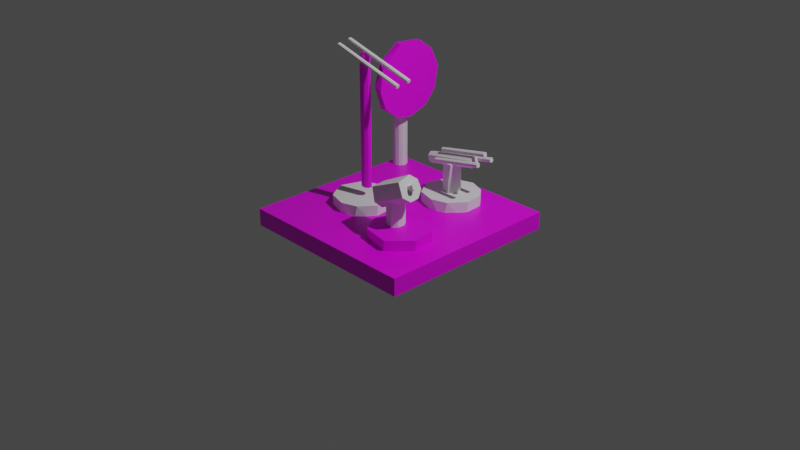 # Source: Firearms.blend  (saved by Blender 2.93.21; exported with 4.5.12 LTS)
import bpy
from mathutils import Matrix  # noqa: F401  (used for matrix-valued properties, if any)

bpy.ops.wm.read_factory_settings(use_empty=True)
scene = bpy.context.scene
scene.name = 'Scene'

# ---- collections
col_collection = bpy.data.collections.new('Collection'); scene.collection.children.link(col_collection)

# ---- images (referenced by path relative to the original .blend; pixels are not part of the script)
import os
ASSET_DIR = os.environ.get("B2B_ASSET_DIR", "")  # directory of the original .blend (textures are referenced by path, not embedded)
HERE = os.path.dirname(os.path.abspath(__file__))  # packed textures are extracted next to this script under _unpacked/

def load_image(name, relpath, width, height, colorspace="sRGB"):
    """Load a texture the original file referenced (path relative to the .blend, or extracted next to this script)."""
    p = next((c for c in (os.path.join(HERE, relpath), os.path.join(ASSET_DIR, relpath)) if relpath and os.path.exists(c)), "")
    if p:
        img = bpy.data.images.load(p, check_existing=True)
        img.name = name
    else:  # same state as the original file: an image datablock whose file is absent (Cycles renders it pink)
        img = bpy.data.images.new(name, width, height)
        img.source = "FILE"
        img.filepath = "//" + (relpath or name)
    img.colorspace_settings.name = colorspace
    return img
img_material_base_color = load_image('Material Base Color', 'FirearmsFirePlatform.png', 1024, 1024, 'sRGB')
img_material_001_base_color = load_image('Material.001 Base Color', 'FirearmsMiniPlatform.png', 1024, 1024, 'sRGB')
img_material_004_base_color = load_image('Material.004 Base Color', 'FirearmsFireAim.png', 1024, 1024, 'sRGB')
img_material_002_base_color = load_image('Material.002 Base Color', 'FirearmsFireLong.png', 1024, 1024, 'sRGB')
img_material_003_base_color = load_image('Material.003 Base Color', 'FirearmsFire.png', 1024, 1024, 'sRGB')

# ---- materials (node trees are filled in below, after node groups)
mat_material = bpy.data.materials.new('Material')
mat_material.alpha_threshold = 0.0
mat_material.use_transparent_shadow = False
mat_material.line_color = (0.0, 0.0, 0.0, 1.0)
mat_material_001 = bpy.data.materials.new('Material.001')
mat_material_001.use_transparent_shadow = False
mat_material_004 = bpy.data.materials.new('Material.004')
mat_material_004.use_transparent_shadow = False
mat_material_002 = bpy.data.materials.new('Material.002')
mat_material_002.use_transparent_shadow = False
mat_material_003 = bpy.data.materials.new('Material.003')
mat_material_003.use_transparent_shadow = False

# ---- material node trees
mat_material.use_nodes = True; mat_material.node_tree.nodes.clear()
_N = mat_material.node_tree.nodes; _L = mat_material.node_tree.links
n0 = _N.new('ShaderNodeOutputMaterial'); n0.name = 'Material Output'; n0.location = (300, 300)
n1 = _N.new('ShaderNodeBsdfPrincipled'); n1.name = 'Principled BSDF'; n1.location = (10, 300)
n1.distribution = 'GGX'
n1.subsurface_method = 'BURLEY'
n1.inputs[2].default_value = 0.4
n1.inputs[3].default_value = 1.45
n1.inputs[27].default_value = (0.0, 0.0, 0.0, 1.0)
n1.inputs[28].default_value = 1.0
n2 = _N.new('ShaderNodeTexImage'); n2.name = 'Изображение-текстура'; n2.location = (-280, 275)
n2.image = img_material_base_color
_L.new(n1.outputs[0], n0.inputs[0])
_L.new(n2.outputs[0], n1.inputs[0])
n0.is_active_output = True
mat_material_001.use_nodes = True; mat_material_001.node_tree.nodes.clear()
_N = mat_material_001.node_tree.nodes; _L = mat_material_001.node_tree.links
n0 = _N.new('ShaderNodeBsdfPrincipled'); n0.name = 'Principled BSDF'; n0.location = (10, 300)
n0.distribution = 'GGX'
n0.subsurface_method = 'BURLEY'
n0.inputs[3].default_value = 1.45
n0.inputs[27].default_value = (0.0, 0.0, 0.0, 1.0)
n0.inputs[28].default_value = 1.0
n1 = _N.new('ShaderNodeOutputMaterial'); n1.name = 'Material Output'; n1.location = (300, 300)
n2 = _N.new('ShaderNodeTexImage'); n2.name = 'Изображение-текстура'; n2.location = (-280, 275)
n2.image = img_material_001_base_color
_L.new(n0.outputs[0], n1.inputs[0])
_L.new(n2.outputs[0], n0.inputs[0])
n1.is_active_output = True
mat_material_004.use_nodes = True; mat_material_004.node_tree.nodes.clear()
_N = mat_material_004.node_tree.nodes; _L = mat_material_004.node_tree.links
n0 = _N.new('ShaderNodeBsdfPrincipled'); n0.name = 'Principled BSDF'; n0.location = (10, 300)
n0.distribution = 'GGX'
n0.subsurface_method = 'BURLEY'
n0.inputs[3].default_value = 1.45
n0.inputs[27].default_value = (0.0, 0.0, 0.0, 1.0)
n0.inputs[28].default_value = 1.0
n1 = _N.new('ShaderNodeOutputMaterial'); n1.name = 'Material Output'; n1.location = (300, 300)
n2 = _N.new('ShaderNodeTexImage'); n2.name = 'Изображение-текстура'; n2.location = (-280, 275)
n2.image = img_material_004_base_color
_L.new(n0.outputs[0], n1.inputs[0])
_L.new(n2.outputs[0], n0.inputs[0])
n1.is_active_output = True
mat_material_002.use_nodes = True; mat_material_002.node_tree.nodes.clear()
_N = mat_material_002.node_tree.nodes; _L = mat_material_002.node_tree.links
n0 = _N.new('ShaderNodeBsdfPrincipled'); n0.name = 'Principled BSDF'; n0.location = (10, 300)
n0.distribution = 'GGX'
n0.subsurface_method = 'BURLEY'
n0.inputs[3].default_value = 1.45
n0.inputs[27].default_value = (0.0, 0.0, 0.0, 1.0)
n0.inputs[28].default_value = 1.0
n1 = _N.new('ShaderNodeOutputMaterial'); n1.name = 'Material Output'; n1.location = (300, 300)
n2 = _N.new('ShaderNodeTexImage'); n2.name = 'Изображение-текстура'; n2.location = (-280, 275)
n2.image = img_material_002_base_color
_L.new(n0.outputs[0], n1.inputs[0])
_L.new(n2.outputs[0], n0.inputs[0])
n1.is_active_output = True
mat_material_003.use_nodes = True; mat_material_003.node_tree.nodes.clear()
_N = mat_material_003.node_tree.nodes; _L = mat_material_003.node_tree.links
n0 = _N.new('ShaderNodeBsdfPrincipled'); n0.name = 'Principled BSDF'; n0.location = (10, 300)
n0.distribution = 'GGX'
n0.subsurface_method = 'BURLEY'
n0.inputs[3].default_value = 1.45
n0.inputs[27].default_value = (0.0, 0.0, 0.0, 1.0)
n0.inputs[28].default_value = 1.0
n1 = _N.new('ShaderNodeOutputMaterial'); n1.name = 'Material Output'; n1.location = (300, 300)
n2 = _N.new('ShaderNodeTexImage'); n2.name = 'Изображение-текстура'; n2.location = (-280, 275)
n2.image = img_material_003_base_color
_L.new(n0.outputs[0], n1.inputs[0])
_L.new(n2.outputs[0], n0.inputs[0])
n1.is_active_output = True

# ---- world
world_world = bpy.data.worlds.new('World'); scene.world = world_world
world_world.use_nodes = True; world_world.node_tree.nodes.clear()
_N = world_world.node_tree.nodes; _L = world_world.node_tree.links
n0 = _N.new('ShaderNodeOutputWorld'); n0.name = 'World Output'; n0.location = (300, 300)
n1 = _N.new('ShaderNodeBackground'); n1.name = 'Background'; n1.location = (10, 300)
n1.inputs[0].default_value = (0.05088, 0.05088, 0.05088, 1.0)
_L.new(n1.outputs[0], n0.inputs[0])
n0.is_active_output = True
world_world.color = (0.05088, 0.05088, 0.05088)
world_world.use_sun_shadow = False
world_world.sun_shadow_jitter_overblur = 0.0

# ---- cameras
cam_camera = bpy.data.cameras.new('Camera')
cam_camera.clip_end = 100.0
cam_camera.ortho_scale = 7.314

# ---- lights
light_light = bpy.data.lights.new('Light', 'POINT')
light_light.transmission_factor = 0.0
light_light.energy = 1000.0
light_light.shadow_soft_size = 0.1
light_light.shadow_maximum_resolution = 0.006
light_light.use_absolute_resolution = True

# ---- meshes
me_cube = bpy.data.meshes.new('Cube')
me_cube.from_pydata([(1.0, 1.0, 1.0), (1.0, 1.0, -1.0), (1.0, -1.0, 1.0), (1.0, -1.0, -1.0), (-1.0, 1.0, 1.0), (-1.0, 1.0, -1.0), (-1.0, -1.0, 1.0), (-1.0, -1.0, -1.0)], [], [(0, 4, 6, 2), (3, 2, 6, 7), (7, 6, 4, 5), (5, 1, 3, 7), (1, 0, 2, 3), (5, 4, 0, 1)])
_uv = me_cube.uv_layers.new(name='UVMap')
_uv.uv.foreach_set('vector', [0.625, 0.5, 0.875, 0.5, 0.875, 0.75, 0.625, 0.75, 0.375, 0.75, 0.625, 0.75, 0.625, 1.0, 0.375, 1.0, 0.375, 0.0, 0.625, 0.0, 0.625, 0.25, 0.375, 0.25, 0.125, 0.5, 0.375, 0.5, 0.375, 0.75, 0.125, 0.75, 0.375, 0.5, 0.625, 0.5, 0.625, 0.75, 0.375, 0.75, 0.375, 0.25, 0.625, 0.25, 0.625, 0.5, 0.375, 0.5])
me_cube.materials.append(mat_material)
me_cube.use_remesh_preserve_volume = False
me_cube.use_remesh_preserve_attributes = False
me_cube.use_mirror_vertex_groups = False
me_cube.update()
me_x = bpy.data.meshes.new('Цилиндр')
me_x.from_pydata([(-0.07156, 1.021, 1.0), (0.7112, 0.755, -1.0), (0.755, 0.7112, 1.0), (1.012, 0.02518, -1.0), (1.015, -0.1289, 1.0), (0.755, -0.7112, -1.0), (0.6265, -0.8089, 1.0), (-0.337, -0.999, 1.0), (-0.2748, -1.018, -1.0), (-0.9871, -0.2693, 1.0), (-0.9703, -0.3245, -1.0), (-0.8793, 0.5502, -1.0), (-0.8448, 0.6018, 1.0), (-0.1289, 1.015, -1.0)], [], [(4, 5, 3), (3, 1, 2, 4), (8, 5, 6, 7), (4, 6, 5), (10, 8, 7, 9), (11, 10, 9, 12), (13, 11, 12, 0), (4, 2, 0, 12, 9, 7, 6), (1, 13, 0, 2), (13, 1, 3, 5, 8, 10, 11)])
_uv = me_x.uv_layers.new(name='UVКарта')
_uv.uv.foreach_set('vector', [0.7298, 1.0, 0.6296, 0.5, 0.7539, 0.5, 0.7539, 0.5, 0.8795, 0.5, 0.8698, 1.0, 0.7298, 1.0, 0.4574, 0.5, 0.6296, 0.5, 0.6048, 1.0, 0.448, 1.0, 0.7298, 1.0, 0.6048, 1.0, 0.6296, 0.5, 0.3014, 0.5, 0.4574, 0.5, 0.448, 1.0, 0.2923, 1.0, 0.1613, 0.5, 0.3014, 0.5, 0.2923, 1.0, 0.1516, 1.0, 0.02622, 0.5, 0.1613, 0.5, 0.1516, 1.0, 0.02081, 1.0, 0.4824, 0.2203, 0.4184, 0.4076, 0.2337, 0.4837, 0.06178, 0.3839, 0.02392, 0.1885, 0.1772, 0.03538, 0.3934, 0.06468, 0.8795, 0.5, 0.9872, 0.5, 0.9816, 1.0, 0.8698, 1.0, 0.7203, 0.4824, 0.9087, 0.418, 0.9871, 0.2558, 0.918, 0.09152, 0.69, 0.031, 0.5278, 0.1756, 0.554, 0.372])
me_x.materials.append(mat_material_001)
me_x.use_remesh_fix_poles = True
me_x.use_remesh_preserve_attributes = False
me_x.update()
me_001 = bpy.data.meshes.new('Цилиндр.001')
me_001.from_pydata([(-0.07156, 1.021, 1.0), (0.7112, 0.755, -1.0), (0.755, 0.7112, 1.0), (1.012, 0.02518, -1.0), (1.015, -0.1289, 1.0), (0.8939, -0.4578, -1.0), (0.5831, -0.8273, -1.0), (0.6265, -0.8089, 1.0), (0.116, -0.9976, -1.0), (-0.02518, -1.012, 1.0), (-0.5831, -0.8273, 1.0), (-0.4567, -0.9156, -1.0), (-0.9871, -0.2693, 1.0), (-0.9703, -0.3245, -1.0), (-0.8793, 0.5502, -1.0), (-0.8448, 0.6018, 1.0), (-0.1289, 1.015, -1.0)], [], [(4, 5, 3), (7, 6, 5), (9, 11, 8), (1, 16, 0, 2), (3, 1, 2, 4), (8, 6, 7, 9), (4, 7, 5), (13, 11, 10, 12), (9, 10, 11), (14, 13, 12, 15), (16, 14, 15, 0), (4, 2, 0, 15, 12, 10, 9, 7), (16, 1, 3, 5, 6, 8, 11, 13, 14)])
_uv = me_001.uv_layers.new(name='UVКарта')
_uv.uv.foreach_set('vector', [0.7298, 1.0, 0.6747, 0.5, 0.7539, 0.5, 0.6048, 1.0, 0.5978, 0.5, 0.6747, 0.5, 0.4959, 1.0, 0.4264, 0.5, 0.5184, 0.5, 0.8795, 0.5, 0.9872, 0.5, 0.9816, 1.0, 0.8698, 1.0, 0.7539, 0.5, 0.8795, 0.5, 0.8698, 1.0, 0.7298, 1.0, 0.5184, 0.5, 0.5978, 0.5, 0.6048, 1.0, 0.4959, 1.0, 0.7298, 1.0, 0.6048, 1.0, 0.6747, 0.5, 0.3014, 0.5, 0.4264, 0.5, 0.4022, 1.0, 0.2923, 1.0, 0.4959, 1.0, 0.4022, 1.0, 0.4264, 0.5, 0.1613, 0.5, 0.3014, 0.5, 0.2923, 1.0, 0.1516, 1.0, 0.02622, 0.5, 0.1613, 0.5, 0.1516, 1.0, 0.02081, 1.0, 0.4824, 0.2203, 0.4184, 0.4076, 0.2337, 0.4837, 0.06178, 0.3839, 0.02392, 0.1885, 0.1134, 0.05657, 0.2439, 0.01327, 0.3934, 0.06468, 0.7203, 0.4824, 0.9087, 0.418, 0.9871, 0.2558, 0.9626, 0.1411, 0.8866, 0.05657, 0.7776, 0.01272, 0.6455, 0.04027, 0.5278, 0.1756, 0.554, 0.372])
me_001.use_remesh_fix_poles = True
me_001.use_remesh_preserve_attributes = False
me_001.update()
me_002 = bpy.data.meshes.new('Цилиндр.002')
me_002.from_pydata([(-0.07156, 1.021, 1.0), (0.7112, 0.755, -1.0), (0.755, 0.7112, 1.0), (1.012, 0.02518, -1.0), (1.015, -0.1289, 1.0), (0.8939, -0.4578, -1.0), (0.5831, -0.8273, -1.0), (0.6265, -0.8089, 1.0), (0.116, -0.9976, -1.0), (-0.02518, -1.012, 1.0), (-0.5831, -0.8273, 1.0), (-0.4567, -0.9156, -1.0), (-0.9871, -0.2693, 1.0), (-0.9703, -0.3245, -1.0), (-0.9444, 0.364, -1.0), (-0.9252, 0.4105, 1.0), (-0.6507, 0.7651, -1.0), (-0.6234, 0.7874, 1.0), (-0.1289, 1.015, -1.0)], [], [(1, 18, 0, 2), (4, 5, 3), (7, 6, 5), (9, 11, 8), (3, 1, 2, 4), (8, 6, 7, 9), (4, 7, 5), (13, 11, 10, 12), (9, 10, 11), (14, 13, 12, 15), (16, 14, 15, 17), (18, 16, 17, 0), (18, 1, 3, 5, 6, 8, 11, 13, 14, 16), (2, 0, 17, 15, 12, 10, 9, 7, 4)])
_uv = me_002.uv_layers.new(name='UVКарта')
_uv.uv.foreach_set('vector', [0.8795, 0.5, 0.9872, 0.5, 0.9816, 1.0, 0.8698, 1.0, 0.7298, 1.0, 0.6747, 0.5, 0.7539, 0.5, 0.6048, 1.0, 0.5978, 0.5, 0.6747, 0.5, 0.4959, 1.0, 0.4264, 0.5, 0.5184, 0.5, 0.7539, 0.5, 0.8795, 0.5, 0.8698, 1.0, 0.7298, 1.0, 0.5184, 0.5, 0.5978, 0.5, 0.6048, 1.0, 0.4959, 1.0, 0.7298, 1.0, 0.6048, 1.0, 0.6747, 0.5, 0.3014, 0.5, 0.4264, 0.5, 0.4022, 1.0, 0.2923, 1.0, 0.4959, 1.0, 0.4022, 1.0, 0.4264, 0.5, 0.1914, 0.5, 0.3014, 0.5, 0.2923, 1.0, 0.1834, 1.0, 0.1122, 0.5, 0.1914, 0.5, 0.1834, 1.0, 0.1066, 1.0, 0.02622, 0.5, 0.1122, 0.5, 0.1066, 1.0, 0.02081, 1.0, 0.7203, 0.4824, 0.9087, 0.418, 0.9871, 0.2558, 0.9626, 0.1411, 0.8866, 0.05657, 0.7776, 0.01272, 0.6455, 0.04027, 0.5278, 0.1756, 0.5287, 0.3353, 0.5952, 0.4319, 0.4184, 0.4076, 0.2337, 0.4837, 0.1017, 0.4373, 0.03364, 0.3463, 0.02392, 0.1885, 0.1134, 0.05657, 0.2439, 0.01327, 0.3934, 0.06468, 0.4824, 0.2203])
me_002.use_remesh_fix_poles = True
me_002.use_remesh_preserve_attributes = False
me_002.update()
me_003 = bpy.data.meshes.new('Цилиндр.003')
me_003.from_pydata([(-0.07156, 1.021, 1.0), (0.7112, 0.755, -1.0), (0.755, 0.7112, 1.0), (1.012, 0.02518, -1.0), (1.015, -0.1289, 1.0), (0.8939, -0.4578, -1.0), (0.5831, -0.8273, -1.0), (0.6265, -0.8089, 1.0), (0.116, -0.9976, -1.0), (-0.02518, -1.012, 1.0), (-0.5831, -0.8273, 1.0), (-0.4567, -0.9156, -1.0), (-0.9871, -0.2693, 1.0), (-0.9703, -0.3245, -1.0), (-0.8793, 0.5502, -1.0), (-0.8448, 0.6018, 1.0), (-0.1289, 1.015, -1.0)], [], [(4, 5, 3), (7, 6, 5), (9, 11, 8), (1, 16, 0, 2), (3, 1, 2, 4), (8, 6, 7, 9), (4, 7, 5), (13, 11, 10, 12), (9, 10, 11), (14, 13, 12, 15), (16, 14, 15, 0), (4, 2, 0, 15, 12, 10, 9, 7), (16, 1, 3, 5, 6, 8, 11, 13, 14)])
_uv = me_003.uv_layers.new(name='UVКарта')
_uv.uv.foreach_set('vector', [0.7298, 1.0, 0.6747, 0.5, 0.7539, 0.5, 0.6048, 1.0, 0.5978, 0.5, 0.6747, 0.5, 0.4959, 1.0, 0.4264, 0.5, 0.5184, 0.5, 0.8795, 0.5, 0.9872, 0.5, 0.9816, 1.0, 0.8698, 1.0, 0.7539, 0.5, 0.8795, 0.5, 0.8698, 1.0, 0.7298, 1.0, 0.5184, 0.5, 0.5978, 0.5, 0.6048, 1.0, 0.4959, 1.0, 0.7298, 1.0, 0.6048, 1.0, 0.6747, 0.5, 0.3014, 0.5, 0.4264, 0.5, 0.4022, 1.0, 0.2923, 1.0, 0.4959, 1.0, 0.4022, 1.0, 0.4264, 0.5, 0.1613, 0.5, 0.3014, 0.5, 0.2923, 1.0, 0.1516, 1.0, 0.02622, 0.5, 0.1613, 0.5, 0.1516, 1.0, 0.02081, 1.0, 0.4824, 0.2203, 0.4184, 0.4076, 0.2337, 0.4837, 0.06178, 0.3839, 0.02392, 0.1885, 0.1134, 0.05657, 0.2439, 0.01327, 0.3934, 0.06468, 0.7203, 0.4824, 0.9087, 0.418, 0.9871, 0.2558, 0.9626, 0.1411, 0.8866, 0.05657, 0.7776, 0.01272, 0.6455, 0.04027, 0.5278, 0.1756, 0.554, 0.372])
me_003.use_remesh_fix_poles = True
me_003.use_remesh_preserve_attributes = False
me_003.update()
me_004 = bpy.data.meshes.new('Цилиндр.004')
me_004.from_pydata([(-0.07156, 1.021, 1.0), (0.4578, 0.8939, -1.0), (0.8273, 0.5831, -1.0), (0.755, 0.7112, 1.0), (1.012, 0.02518, -1.0), (1.015, -0.1289, 1.0), (0.8939, -0.4578, -1.0), (0.5831, -0.8273, -1.0), (0.6265, -0.8089, 1.0), (0.116, -0.9976, -1.0), (-0.02518, -1.012, 1.0), (-0.5831, -0.8273, 1.0), (-0.4567, -0.9156, -1.0), (-0.9871, -0.2693, 1.0), (-0.9703, -0.3245, -1.0), (-0.9444, 0.364, -1.0), (-0.9252, 0.4105, 1.0), (-0.6507, 0.7651, -1.0), (-0.6234, 0.7874, 1.0), (-0.1289, 1.015, -1.0)], [], [(3, 2, 1), (5, 6, 4), (8, 7, 6), (10, 12, 9), (4, 2, 3, 5), (1, 19, 0, 3), (9, 7, 8, 10), (5, 8, 6), (14, 12, 11, 13), (10, 11, 12), (15, 14, 13, 16), (17, 15, 16, 18), (19, 17, 18, 0), (19, 1, 2, 4, 6, 7, 9, 12, 14, 15, 17), (3, 0, 18, 16, 13, 11, 10, 8, 5)])
_uv = me_004.uv_layers.new(name='UVКарта')
_uv.uv.foreach_set('vector', [0.8698, 1.0, 0.8477, 0.5, 0.9247, 0.5, 0.7298, 1.0, 0.6747, 0.5, 0.7539, 0.5, 0.6048, 1.0, 0.5978, 0.5, 0.6747, 0.5, 0.4959, 1.0, 0.4264, 0.5, 0.5184, 0.5, 0.7539, 0.5, 0.8477, 0.5, 0.8698, 1.0, 0.7298, 1.0, 0.9247, 0.5, 0.9872, 0.5, 0.9816, 1.0, 0.8698, 1.0, 0.5184, 0.5, 0.5978, 0.5, 0.6048, 1.0, 0.4959, 1.0, 0.7298, 1.0, 0.6048, 1.0, 0.6747, 0.5, 0.3014, 0.5, 0.4264, 0.5, 0.4022, 1.0, 0.2923, 1.0, 0.4959, 1.0, 0.4022, 1.0, 0.4264, 0.5, 0.1914, 0.5, 0.3014, 0.5, 0.2923, 1.0, 0.1834, 1.0, 0.1122, 0.5, 0.1914, 0.5, 0.1834, 1.0, 0.1066, 1.0, 0.02622, 0.5, 0.1122, 0.5, 0.1066, 1.0, 0.02081, 1.0, 0.7203, 0.4824, 0.8589, 0.4626, 0.9439, 0.3866, 0.9871, 0.2558, 0.9626, 0.1411, 0.8866, 0.05657, 0.7776, 0.01272, 0.6455, 0.04027, 0.5278, 0.1756, 0.5287, 0.3353, 0.5952, 0.4319, 0.4184, 0.4076, 0.2337, 0.4837, 0.1017, 0.4373, 0.03364, 0.3463, 0.02392, 0.1885, 0.1134, 0.05657, 0.2439, 0.01327, 0.3934, 0.06468, 0.4824, 0.2203])
me_004.materials.append(mat_material_004)
me_004.use_remesh_fix_poles = True
me_004.use_remesh_preserve_attributes = False
me_004.update()
me_005 = bpy.data.meshes.new('Цилиндр.005')
me_005.from_pydata([(0.0, 1.0, -1.0), (0.0, 1.0, 1.0), (0.1951, 0.9808, -1.0), (0.1951, 0.9808, 1.0), (0.3827, 0.9239, -1.0), (0.3827, 0.9239, 1.0), (0.5556, 0.8315, -1.0), (0.5556, 0.8315, 1.0), (0.7071, 0.7071, -1.0), (0.7071, 0.7071, 1.0), (0.8315, 0.5556, -1.0), (0.8315, 0.5556, 1.0), (0.9239, 0.3827, -1.0), (0.9239, 0.3827, 1.0), (0.9808, 0.1951, -1.0), (0.9808, 0.1951, 1.0), (1.0, -4.371e-08, -1.0), (1.0, -4.371e-08, 1.0), (0.9808, -0.1951, -1.0), (0.9808, -0.1951, 1.0), (0.9239, -0.3827, -1.0), (0.9239, -0.3827, 1.0), (0.8315, -0.5556, -1.0), (0.8315, -0.5556, 1.0), (0.7071, -0.7071, -1.0), (0.7071, -0.7071, 1.0), (0.5556, -0.8315, -1.0), (0.5556, -0.8315, 1.0), (0.3827, -0.9239, -1.0), (0.3827, -0.9239, 1.0), (0.1951, -0.9808, -1.0), (0.1951, -0.9808, 1.0), (-8.742e-08, -1.0, -1.0), (-8.742e-08, -1.0, 1.0), (-0.1951, -0.9808, -1.0), (-0.1951, -0.9808, 1.0), (-0.3827, -0.9239, -1.0), (-0.3827, -0.9239, 1.0), (-0.5556, -0.8315, -1.0), (-0.5556, -0.8315, 1.0), (-0.7071, -0.7071, -1.0), (-0.7071, -0.7071, 1.0), (-0.8315, -0.5556, -1.0), (-0.8315, -0.5556, 1.0), (-0.9239, -0.3827, -1.0), (-0.9239, -0.3827, 1.0), (-0.9808, -0.1951, -1.0), (-0.9808, -0.1951, 1.0), (-1.0, 1.192e-08, -1.0), (-1.0, 1.192e-08, 1.0), (-0.9808, 0.1951, -1.0), (-0.9808, 0.1951, 1.0), (-0.9239, 0.3827, -1.0), (-0.9239, 0.3827, 1.0), (-0.8315, 0.5556, -1.0), (-0.8315, 0.5556, 1.0), (-0.7071, 0.7071, -1.0), (-0.7071, 0.7071, 1.0), (-0.5556, 0.8315, -1.0), (-0.5556, 0.8315, 1.0), (-0.3827, 0.9239, -1.0), (-0.3827, 0.9239, 1.0), (-0.1951, 0.9808, -1.0), (-0.1951, 0.9808, 1.0)], [], [(0, 1, 3, 2), (2, 3, 5, 4), (4, 5, 7, 6), (6, 7, 9, 8), (8, 9, 11, 10), (10, 11, 13, 12), (12, 13, 15, 14), (14, 15, 17, 16), (16, 17, 19, 18), (18, 19, 21, 20), (20, 21, 23, 22), (22, 23, 25, 24), (24, 25, 27, 26), (26, 27, 29, 28), (28, 29, 31, 30), (30, 31, 33, 32), (32, 33, 35, 34), (34, 35, 37, 36), (36, 37, 39, 38), (38, 39, 41, 40), (40, 41, 43, 42), (42, 43, 45, 44), (44, 45, 47, 46), (46, 47, 49, 48), (48, 49, 51, 50), (50, 51, 53, 52), (52, 53, 55, 54), (54, 55, 57, 56), (56, 57, 59, 58), (58, 59, 61, 60), (3, 1, 63, 61, 59, 57, 55, 53, 51, 49, 47, 45, 43, 41, 39, 37, 35, 33, 31, 29, 27, 25, 23, 21, 19, 17, 15, 13, 11, 9, 7, 5), (60, 61, 63, 62), (62, 63, 1, 0), (0, 2, 4, 6, 8, 10, 12, 14, 16, 18, 20, 22, 24, 26, 28, 30, 32, 34, 36, 38, 40, 42, 44, 46, 48, 50, 52, 54, 56, 58, 60, 62)])
_uv = me_005.uv_layers.new(name='UVКарта')
_uv.uv.foreach_set('vector', [1.0, 0.5, 1.0, 1.0, 0.9688, 1.0, 0.9688, 0.5, 0.9688, 0.5, 0.9688, 1.0, 0.9375, 1.0, 0.9375, 0.5, 0.9375, 0.5, 0.9375, 1.0, 0.9062, 1.0, 0.9062, 0.5, 0.9062, 0.5, 0.9062, 1.0, 0.875, 1.0, 0.875, 0.5, 0.875, 0.5, 0.875, 1.0, 0.8438, 1.0, 0.8438, 0.5, 0.8438, 0.5, 0.8438, 1.0, 0.8125, 1.0, 0.8125, 0.5, 0.8125, 0.5, 0.8125, 1.0, 0.7812, 1.0, 0.7812, 0.5, 0.7812, 0.5, 0.7812, 1.0, 0.75, 1.0, 0.75, 0.5, 0.75, 0.5, 0.75, 1.0, 0.7188, 1.0, 0.7188, 0.5, 0.7188, 0.5, 0.7188, 1.0, 0.6875, 1.0, 0.6875, 0.5, 0.6875, 0.5, 0.6875, 1.0, 0.6562, 1.0, 0.6562, 0.5, 0.6562, 0.5, 0.6562, 1.0, 0.625, 1.0, 0.625, 0.5, 0.625, 0.5, 0.625, 1.0, 0.5938, 1.0, 0.5938, 0.5, 0.5938, 0.5, 0.5938, 1.0, 0.5625, 1.0, 0.5625, 0.5, 0.5625, 0.5, 0.5625, 1.0, 0.5312, 1.0, 0.5312, 0.5, 0.5312, 0.5, 0.5312, 1.0, 0.5, 1.0, 0.5, 0.5, 0.5, 0.5, 0.5, 1.0, 0.4688, 1.0, 0.4688, 0.5, 0.4688, 0.5, 0.4688, 1.0, 0.4375, 1.0, 0.4375, 0.5, 0.4375, 0.5, 0.4375, 1.0, 0.4062, 1.0, 0.4062, 0.5, 0.4062, 0.5, 0.4062, 1.0, 0.375, 1.0, 0.375, 0.5, 0.375, 0.5, 0.375, 1.0, 0.3438, 1.0, 0.3438, 0.5, 0.3438, 0.5, 0.3438, 1.0, 0.3125, 1.0, 0.3125, 0.5, 0.3125, 0.5, 0.3125, 1.0, 0.2812, 1.0, 0.2812, 0.5, 0.2812, 0.5, 0.2812, 1.0, 0.25, 1.0, 0.25, 0.5, 0.25, 0.5, 0.25, 1.0, 0.2188, 1.0, 0.2188, 0.5, 0.2188, 0.5, 0.2188, 1.0, 0.1875, 1.0, 0.1875, 0.5, 0.1875, 0.5, 0.1875, 1.0, 0.1562, 1.0, 0.1562, 0.5, 0.1562, 0.5, 0.1562, 1.0, 0.125, 1.0, 0.125, 0.5, 0.125, 0.5, 0.125, 1.0, 0.09375, 1.0, 0.09375, 0.5, 0.09375, 0.5, 0.09375, 1.0, 0.0625, 1.0, 0.0625, 0.5, 0.2968, 0.4854, 0.25, 0.49, 0.2032, 0.4854, 0.1582, 0.4717, 0.1167, 0.4496, 0.08029, 0.4197, 0.05045, 0.3833, 0.02827, 0.3418, 0.01461, 0.2968, 0.01, 0.25, 0.01461, 0.2032, 0.02827, 0.1582, 0.05045, 0.1167, 0.08029, 0.08029, 0.1167, 0.05045, 0.1582, 0.02827, 0.2032, 0.01461, 0.25, 0.01, 0.2968, 0.01461, 0.3418, 0.02827, 0.3833, 0.05045, 0.4197, 0.08029, 0.4496, 0.1167, 0.4717, 0.1582, 0.4854, 0.2032, 0.49, 0.25, 0.4854, 0.2968, 0.4717, 0.3418, 0.4496, 0.3833, 0.4197, 0.4197, 0.3833, 0.4496, 0.3418, 0.4717, 0.0625, 0.5, 0.0625, 1.0, 0.03125, 1.0, 0.03125, 0.5, 0.03125, 0.5, 0.03125, 1.0, 0.0, 1.0, 0.0, 0.5, 0.75, 0.49, 0.7968, 0.4854, 0.8418, 0.4717, 0.8833, 0.4496, 0.9197, 0.4197, 0.9496, 0.3833, 0.9717, 0.3418, 0.9854, 0.2968, 0.99, 0.25, 0.9854, 0.2032, 0.9717, 0.1582, 0.9496, 0.1167, 0.9197, 0.08029, 0.8833, 0.05045, 0.8418, 0.02827, 0.7968, 0.01461, 0.75, 0.01, 0.7032, 0.01461, 0.6582, 0.02827, 0.6167, 0.05045, 0.5803, 0.08029, 0.5504, 0.1167, 0.5283, 0.1582, 0.5146, 0.2032, 0.51, 0.25, 0.5146, 0.2968, 0.5283, 0.3418, 0.5504, 0.3833, 0.5803, 0.4197, 0.6167, 0.4496, 0.6582, 0.4717, 0.7032, 0.4854])
me_005.use_remesh_fix_poles = True
me_005.use_remesh_preserve_attributes = False
me_005.update()
me_006 = bpy.data.meshes.new('Цилиндр.006')
me_006.from_pydata([(0.0, 1.0, -1.0), (0.0, 1.0, 1.0), (0.1951, 0.9808, -1.0), (0.1951, 0.9808, 1.0), (0.3827, 0.9239, -1.0), (0.3827, 0.9239, 1.0), (0.5556, 0.8315, -1.0), (0.5556, 0.8315, 1.0), (0.7071, 0.7071, -1.0), (0.7071, 0.7071, 1.0), (0.8315, 0.5556, -1.0), (0.8315, 0.5556, 1.0), (0.9239, 0.3827, -1.0), (0.9239, 0.3827, 1.0), (0.9808, 0.1951, -1.0), (0.9808, 0.1951, 1.0), (1.0, -4.371e-08, -1.0), (1.0, -4.371e-08, 1.0), (0.9808, -0.1951, -1.0), (0.9808, -0.1951, 1.0), (0.9239, -0.3827, -1.0), (0.9239, -0.3827, 1.0), (0.8315, -0.5556, -1.0), (0.8315, -0.5556, 1.0), (0.7071, -0.7071, -1.0), (0.7071, -0.7071, 1.0), (0.5556, -0.8315, -1.0), (0.5556, -0.8315, 1.0), (0.3827, -0.9239, -1.0), (0.3827, -0.9239, 1.0), (0.1951, -0.9808, -1.0), (0.1951, -0.9808, 1.0), (-8.742e-08, -1.0, -1.0), (-8.742e-08, -1.0, 1.0), (-0.1951, -0.9808, -1.0), (-0.1951, -0.9808, 1.0), (-0.3827, -0.9239, -1.0), (-0.3827, -0.9239, 1.0), (-0.5556, -0.8315, -1.0), (-0.5556, -0.8315, 1.0), (-0.7071, -0.7071, -1.0), (-0.7071, -0.7071, 1.0), (-0.8315, -0.5556, -1.0), (-0.8315, -0.5556, 1.0), (-0.9239, -0.3827, -1.0), (-0.9239, -0.3827, 1.0), (-0.9808, -0.1951, -1.0), (-0.9808, -0.1951, 1.0), (-1.0, 1.192e-08, -1.0), (-1.0, 1.192e-08, 1.0), (-0.9808, 0.1951, -1.0), (-0.9808, 0.1951, 1.0), (-0.9239, 0.3827, -1.0), (-0.9239, 0.3827, 1.0), (-0.8315, 0.5556, -1.0), (-0.8315, 0.5556, 1.0), (-0.7071, 0.7071, -1.0), (-0.7071, 0.7071, 1.0), (-0.5556, 0.8315, -1.0), (-0.5556, 0.8315, 1.0), (-0.3827, 0.9239, -1.0), (-0.3827, 0.9239, 1.0), (-0.1951, 0.9808, -1.0), (-0.1951, 0.9808, 1.0)], [], [(0, 1, 3, 2), (2, 3, 5, 4), (4, 5, 7, 6), (6, 7, 9, 8), (8, 9, 11, 10), (10, 11, 13, 12), (12, 13, 15, 14), (14, 15, 17, 16), (16, 17, 19, 18), (18, 19, 21, 20), (20, 21, 23, 22), (22, 23, 25, 24), (24, 25, 27, 26), (26, 27, 29, 28), (28, 29, 31, 30), (30, 31, 33, 32), (32, 33, 35, 34), (34, 35, 37, 36), (36, 37, 39, 38), (38, 39, 41, 40), (40, 41, 43, 42), (42, 43, 45, 44), (44, 45, 47, 46), (46, 47, 49, 48), (48, 49, 51, 50), (50, 51, 53, 52), (52, 53, 55, 54), (54, 55, 57, 56), (56, 57, 59, 58), (58, 59, 61, 60), (3, 1, 63, 61, 59, 57, 55, 53, 51, 49, 47, 45, 43, 41, 39, 37, 35, 33, 31, 29, 27, 25, 23, 21, 19, 17, 15, 13, 11, 9, 7, 5), (60, 61, 63, 62), (62, 63, 1, 0), (0, 2, 4, 6, 8, 10, 12, 14, 16, 18, 20, 22, 24, 26, 28, 30, 32, 34, 36, 38, 40, 42, 44, 46, 48, 50, 52, 54, 56, 58, 60, 62)])
_uv = me_006.uv_layers.new(name='UVКарта')
_uv.uv.foreach_set('vector', [1.0, 0.5, 1.0, 1.0, 0.9688, 1.0, 0.9688, 0.5, 0.9688, 0.5, 0.9688, 1.0, 0.9375, 1.0, 0.9375, 0.5, 0.9375, 0.5, 0.9375, 1.0, 0.9062, 1.0, 0.9062, 0.5, 0.9062, 0.5, 0.9062, 1.0, 0.875, 1.0, 0.875, 0.5, 0.875, 0.5, 0.875, 1.0, 0.8438, 1.0, 0.8438, 0.5, 0.8438, 0.5, 0.8438, 1.0, 0.8125, 1.0, 0.8125, 0.5, 0.8125, 0.5, 0.8125, 1.0, 0.7812, 1.0, 0.7812, 0.5, 0.7812, 0.5, 0.7812, 1.0, 0.75, 1.0, 0.75, 0.5, 0.75, 0.5, 0.75, 1.0, 0.7188, 1.0, 0.7188, 0.5, 0.7188, 0.5, 0.7188, 1.0, 0.6875, 1.0, 0.6875, 0.5, 0.6875, 0.5, 0.6875, 1.0, 0.6562, 1.0, 0.6562, 0.5, 0.6562, 0.5, 0.6562, 1.0, 0.625, 1.0, 0.625, 0.5, 0.625, 0.5, 0.625, 1.0, 0.5938, 1.0, 0.5938, 0.5, 0.5938, 0.5, 0.5938, 1.0, 0.5625, 1.0, 0.5625, 0.5, 0.5625, 0.5, 0.5625, 1.0, 0.5312, 1.0, 0.5312, 0.5, 0.5312, 0.5, 0.5312, 1.0, 0.5, 1.0, 0.5, 0.5, 0.5, 0.5, 0.5, 1.0, 0.4688, 1.0, 0.4688, 0.5, 0.4688, 0.5, 0.4688, 1.0, 0.4375, 1.0, 0.4375, 0.5, 0.4375, 0.5, 0.4375, 1.0, 0.4062, 1.0, 0.4062, 0.5, 0.4062, 0.5, 0.4062, 1.0, 0.375, 1.0, 0.375, 0.5, 0.375, 0.5, 0.375, 1.0, 0.3438, 1.0, 0.3438, 0.5, 0.3438, 0.5, 0.3438, 1.0, 0.3125, 1.0, 0.3125, 0.5, 0.3125, 0.5, 0.3125, 1.0, 0.2812, 1.0, 0.2812, 0.5, 0.2812, 0.5, 0.2812, 1.0, 0.25, 1.0, 0.25, 0.5, 0.25, 0.5, 0.25, 1.0, 0.2188, 1.0, 0.2188, 0.5, 0.2188, 0.5, 0.2188, 1.0, 0.1875, 1.0, 0.1875, 0.5, 0.1875, 0.5, 0.1875, 1.0, 0.1562, 1.0, 0.1562, 0.5, 0.1562, 0.5, 0.1562, 1.0, 0.125, 1.0, 0.125, 0.5, 0.125, 0.5, 0.125, 1.0, 0.09375, 1.0, 0.09375, 0.5, 0.09375, 0.5, 0.09375, 1.0, 0.0625, 1.0, 0.0625, 0.5, 0.2968, 0.4854, 0.25, 0.49, 0.2032, 0.4854, 0.1582, 0.4717, 0.1167, 0.4496, 0.08029, 0.4197, 0.05045, 0.3833, 0.02827, 0.3418, 0.01461, 0.2968, 0.01, 0.25, 0.01461, 0.2032, 0.02827, 0.1582, 0.05045, 0.1167, 0.08029, 0.08029, 0.1167, 0.05045, 0.1582, 0.02827, 0.2032, 0.01461, 0.25, 0.01, 0.2968, 0.01461, 0.3418, 0.02827, 0.3833, 0.05045, 0.4197, 0.08029, 0.4496, 0.1167, 0.4717, 0.1582, 0.4854, 0.2032, 0.49, 0.25, 0.4854, 0.2968, 0.4717, 0.3418, 0.4496, 0.3833, 0.4197, 0.4197, 0.3833, 0.4496, 0.3418, 0.4717, 0.0625, 0.5, 0.0625, 1.0, 0.03125, 1.0, 0.03125, 0.5, 0.03125, 0.5, 0.03125, 1.0, 0.0, 1.0, 0.0, 0.5, 0.75, 0.49, 0.7968, 0.4854, 0.8418, 0.4717, 0.8833, 0.4496, 0.9197, 0.4197, 0.9496, 0.3833, 0.9717, 0.3418, 0.9854, 0.2968, 0.99, 0.25, 0.9854, 0.2032, 0.9717, 0.1582, 0.9496, 0.1167, 0.9197, 0.08029, 0.8833, 0.05045, 0.8418, 0.02827, 0.7968, 0.01461, 0.75, 0.01, 0.7032, 0.01461, 0.6582, 0.02827, 0.6167, 0.05045, 0.5803, 0.08029, 0.5504, 0.1167, 0.5283, 0.1582, 0.5146, 0.2032, 0.51, 0.25, 0.5146, 0.2968, 0.5283, 0.3418, 0.5504, 0.3833, 0.5803, 0.4197, 0.6167, 0.4496, 0.6582, 0.4717, 0.7032, 0.4854])
me_006.use_remesh_fix_poles = True
me_006.use_remesh_preserve_attributes = False
me_006.update()
me_008 = bpy.data.meshes.new('Цилиндр.008')
me_008.from_pydata([(0.0, 1.0, -1.0), (0.0, 1.0, 1.0), (0.1951, 0.9808, -1.0), (0.1951, 0.9808, 1.0), (0.3827, 0.9239, -1.0), (0.3827, 0.9239, 1.0), (0.5556, 0.8315, -1.0), (0.5556, 0.8315, 1.0), (0.7071, 0.7071, -1.0), (0.7071, 0.7071, 1.0), (0.8315, 0.5556, -1.0), (0.8315, 0.5556, 1.0), (0.9239, 0.3827, -1.0), (0.9239, 0.3827, 1.0), (0.9808, 0.1951, -1.0), (0.9808, 0.1951, 1.0), (1.0, -4.371e-08, -1.0), (1.0, -4.371e-08, 1.0), (0.9808, -0.1951, -1.0), (0.9808, -0.1951, 1.0), (0.9239, -0.3827, -1.0), (0.9239, -0.3827, 1.0), (0.8315, -0.5556, -1.0), (0.8315, -0.5556, 1.0), (0.7071, -0.7071, -1.0), (0.7071, -0.7071, 1.0), (0.5556, -0.8315, -1.0), (0.5556, -0.8315, 1.0), (0.3827, -0.9239, -1.0), (0.3827, -0.9239, 1.0), (0.1951, -0.9808, -1.0), (0.1951, -0.9808, 1.0), (-8.742e-08, -1.0, -1.0), (-8.742e-08, -1.0, 1.0), (-0.1951, -0.9808, -1.0), (-0.1951, -0.9808, 1.0), (-0.3827, -0.9239, -1.0), (-0.3827, -0.9239, 1.0), (-0.5556, -0.8315, -1.0), (-0.5556, -0.8315, 1.0), (-0.7071, -0.7071, -1.0), (-0.7071, -0.7071, 1.0), (-0.8315, -0.5556, -1.0), (-0.8315, -0.5556, 1.0), (-0.9239, -0.3827, -1.0), (-0.9239, -0.3827, 1.0), (-0.9808, -0.1951, -1.0), (-0.9808, -0.1951, 1.0), (-1.0, 1.192e-08, -1.0), (-1.0, 1.192e-08, 1.0), (-0.9808, 0.1951, -1.0), (-0.9808, 0.1951, 1.0), (-0.9239, 0.3827, -1.0), (-0.9239, 0.3827, 1.0), (-0.8315, 0.5556, -1.0), (-0.8315, 0.5556, 1.0), (-0.7071, 0.7071, -1.0), (-0.7071, 0.7071, 1.0), (-0.5556, 0.8315, -1.0), (-0.5556, 0.8315, 1.0), (-0.3827, 0.9239, -1.0), (-0.3827, 0.9239, 1.0), (-0.1951, 0.9808, -1.0), (-0.1951, 0.9808, 1.0)], [], [(0, 1, 3, 2), (2, 3, 5, 4), (4, 5, 7, 6), (6, 7, 9, 8), (8, 9, 11, 10), (10, 11, 13, 12), (12, 13, 15, 14), (14, 15, 17, 16), (16, 17, 19, 18), (18, 19, 21, 20), (20, 21, 23, 22), (22, 23, 25, 24), (24, 25, 27, 26), (26, 27, 29, 28), (28, 29, 31, 30), (30, 31, 33, 32), (32, 33, 35, 34), (34, 35, 37, 36), (36, 37, 39, 38), (38, 39, 41, 40), (40, 41, 43, 42), (42, 43, 45, 44), (44, 45, 47, 46), (46, 47, 49, 48), (48, 49, 51, 50), (50, 51, 53, 52), (52, 53, 55, 54), (54, 55, 57, 56), (56, 57, 59, 58), (58, 59, 61, 60), (3, 1, 63, 61, 59, 57, 55, 53, 51, 49, 47, 45, 43, 41, 39, 37, 35, 33, 31, 29, 27, 25, 23, 21, 19, 17, 15, 13, 11, 9, 7, 5), (60, 61, 63, 62), (62, 63, 1, 0), (0, 2, 4, 6, 8, 10, 12, 14, 16, 18, 20, 22, 24, 26, 28, 30, 32, 34, 36, 38, 40, 42, 44, 46, 48, 50, 52, 54, 56, 58, 60, 62)])
_uv = me_008.uv_layers.new(name='UVКарта')
_uv.uv.foreach_set('vector', [1.0, 0.5, 1.0, 1.0, 0.9688, 1.0, 0.9688, 0.5, 0.9688, 0.5, 0.9688, 1.0, 0.9375, 1.0, 0.9375, 0.5, 0.9375, 0.5, 0.9375, 1.0, 0.9062, 1.0, 0.9062, 0.5, 0.9062, 0.5, 0.9062, 1.0, 0.875, 1.0, 0.875, 0.5, 0.875, 0.5, 0.875, 1.0, 0.8438, 1.0, 0.8438, 0.5, 0.8438, 0.5, 0.8438, 1.0, 0.8125, 1.0, 0.8125, 0.5, 0.8125, 0.5, 0.8125, 1.0, 0.7812, 1.0, 0.7812, 0.5, 0.7812, 0.5, 0.7812, 1.0, 0.75, 1.0, 0.75, 0.5, 0.75, 0.5, 0.75, 1.0, 0.7188, 1.0, 0.7188, 0.5, 0.7188, 0.5, 0.7188, 1.0, 0.6875, 1.0, 0.6875, 0.5, 0.6875, 0.5, 0.6875, 1.0, 0.6562, 1.0, 0.6562, 0.5, 0.6562, 0.5, 0.6562, 1.0, 0.625, 1.0, 0.625, 0.5, 0.625, 0.5, 0.625, 1.0, 0.5938, 1.0, 0.5938, 0.5, 0.5938, 0.5, 0.5938, 1.0, 0.5625, 1.0, 0.5625, 0.5, 0.5625, 0.5, 0.5625, 1.0, 0.5312, 1.0, 0.5312, 0.5, 0.5312, 0.5, 0.5312, 1.0, 0.5, 1.0, 0.5, 0.5, 0.5, 0.5, 0.5, 1.0, 0.4688, 1.0, 0.4688, 0.5, 0.4688, 0.5, 0.4688, 1.0, 0.4375, 1.0, 0.4375, 0.5, 0.4375, 0.5, 0.4375, 1.0, 0.4062, 1.0, 0.4062, 0.5, 0.4062, 0.5, 0.4062, 1.0, 0.375, 1.0, 0.375, 0.5, 0.375, 0.5, 0.375, 1.0, 0.3438, 1.0, 0.3438, 0.5, 0.3438, 0.5, 0.3438, 1.0, 0.3125, 1.0, 0.3125, 0.5, 0.3125, 0.5, 0.3125, 1.0, 0.2812, 1.0, 0.2812, 0.5, 0.2812, 0.5, 0.2812, 1.0, 0.25, 1.0, 0.25, 0.5, 0.25, 0.5, 0.25, 1.0, 0.2188, 1.0, 0.2188, 0.5, 0.2188, 0.5, 0.2188, 1.0, 0.1875, 1.0, 0.1875, 0.5, 0.1875, 0.5, 0.1875, 1.0, 0.1562, 1.0, 0.1562, 0.5, 0.1562, 0.5, 0.1562, 1.0, 0.125, 1.0, 0.125, 0.5, 0.125, 0.5, 0.125, 1.0, 0.09375, 1.0, 0.09375, 0.5, 0.09375, 0.5, 0.09375, 1.0, 0.0625, 1.0, 0.0625, 0.5, 0.2968, 0.4854, 0.25, 0.49, 0.2032, 0.4854, 0.1582, 0.4717, 0.1167, 0.4496, 0.08029, 0.4197, 0.05045, 0.3833, 0.02827, 0.3418, 0.01461, 0.2968, 0.01, 0.25, 0.01461, 0.2032, 0.02827, 0.1582, 0.05045, 0.1167, 0.08029, 0.08029, 0.1167, 0.05045, 0.1582, 0.02827, 0.2032, 0.01461, 0.25, 0.01, 0.2968, 0.01461, 0.3418, 0.02827, 0.3833, 0.05045, 0.4197, 0.08029, 0.4496, 0.1167, 0.4717, 0.1582, 0.4854, 0.2032, 0.49, 0.25, 0.4854, 0.2968, 0.4717, 0.3418, 0.4496, 0.3833, 0.4197, 0.4197, 0.3833, 0.4496, 0.3418, 0.4717, 0.0625, 0.5, 0.0625, 1.0, 0.03125, 1.0, 0.03125, 0.5, 0.03125, 0.5, 0.03125, 1.0, 0.0, 1.0, 0.0, 0.5, 0.75, 0.49, 0.7968, 0.4854, 0.8418, 0.4717, 0.8833, 0.4496, 0.9197, 0.4197, 0.9496, 0.3833, 0.9717, 0.3418, 0.9854, 0.2968, 0.99, 0.25, 0.9854, 0.2032, 0.9717, 0.1582, 0.9496, 0.1167, 0.9197, 0.08029, 0.8833, 0.05045, 0.8418, 0.02827, 0.7968, 0.01461, 0.75, 0.01, 0.7032, 0.01461, 0.6582, 0.02827, 0.6167, 0.05045, 0.5803, 0.08029, 0.5504, 0.1167, 0.5283, 0.1582, 0.5146, 0.2032, 0.51, 0.25, 0.5146, 0.2968, 0.5283, 0.3418, 0.5504, 0.3833, 0.5803, 0.4197, 0.6167, 0.4496, 0.6582, 0.4717, 0.7032, 0.4854])
me_008.use_remesh_fix_poles = True
me_008.use_remesh_preserve_attributes = False
me_008.update()
me_007 = bpy.data.meshes.new('Цилиндр.007')
me_007.from_pydata([(0.0, 1.0, -1.0), (0.0, 1.0, 1.0), (0.1951, 0.9808, -1.0), (0.1951, 0.9808, 1.0), (0.3827, 0.9239, -1.0), (0.3827, 0.9239, 1.0), (0.5556, 0.8315, -1.0), (0.5556, 0.8315, 1.0), (0.7071, 0.7071, -1.0), (0.7071, 0.7071, 1.0), (0.8315, 0.5556, -1.0), (0.8315, 0.5556, 1.0), (0.9239, 0.3827, -1.0), (0.9239, 0.3827, 1.0), (0.9808, 0.1951, -1.0), (0.9808, 0.1951, 1.0), (1.0, -4.371e-08, -1.0), (1.0, -4.371e-08, 1.0), (0.9808, -0.1951, -1.0), (0.9808, -0.1951, 1.0), (0.9239, -0.3827, -1.0), (0.9239, -0.3827, 1.0), (0.8315, -0.5556, -1.0), (0.8315, -0.5556, 1.0), (0.7071, -0.7071, -1.0), (0.7071, -0.7071, 1.0), (0.5556, -0.8315, -1.0), (0.5556, -0.8315, 1.0), (0.3827, -0.9239, -1.0), (0.3827, -0.9239, 1.0), (0.1951, -0.9808, -1.0), (0.1951, -0.9808, 1.0), (-8.742e-08, -1.0, -1.0), (-8.742e-08, -1.0, 1.0), (-0.1951, -0.9808, -1.0), (-0.1951, -0.9808, 1.0), (-0.3827, -0.9239, -1.0), (-0.3827, -0.9239, 1.0), (-0.5556, -0.8315, -1.0), (-0.5556, -0.8315, 1.0), (-0.7071, -0.7071, -1.0), (-0.7071, -0.7071, 1.0), (-0.8315, -0.5556, -1.0), (-0.8315, -0.5556, 1.0), (-0.9239, -0.3827, -1.0), (-0.9239, -0.3827, 1.0), (-0.9808, -0.1951, -1.0), (-0.9808, -0.1951, 1.0), (-1.0, 1.192e-08, -1.0), (-1.0, 1.192e-08, 1.0), (-0.9808, 0.1951, -1.0), (-0.9808, 0.1951, 1.0), (-0.9239, 0.3827, -1.0), (-0.9239, 0.3827, 1.0), (-0.8315, 0.5556, -1.0), (-0.8315, 0.5556, 1.0), (-0.7071, 0.7071, -1.0), (-0.7071, 0.7071, 1.0), (-0.5556, 0.8315, -1.0), (-0.5556, 0.8315, 1.0), (-0.3827, 0.9239, -1.0), (-0.3827, 0.9239, 1.0), (-0.1951, 0.9808, -1.0), (-0.1951, 0.9808, 1.0)], [], [(0, 1, 3, 2), (2, 3, 5, 4), (4, 5, 7, 6), (6, 7, 9, 8), (8, 9, 11, 10), (10, 11, 13, 12), (12, 13, 15, 14), (14, 15, 17, 16), (16, 17, 19, 18), (18, 19, 21, 20), (20, 21, 23, 22), (22, 23, 25, 24), (24, 25, 27, 26), (26, 27, 29, 28), (28, 29, 31, 30), (30, 31, 33, 32), (32, 33, 35, 34), (34, 35, 37, 36), (36, 37, 39, 38), (38, 39, 41, 40), (40, 41, 43, 42), (42, 43, 45, 44), (44, 45, 47, 46), (46, 47, 49, 48), (48, 49, 51, 50), (50, 51, 53, 52), (52, 53, 55, 54), (54, 55, 57, 56), (56, 57, 59, 58), (58, 59, 61, 60), (3, 1, 63, 61, 59, 57, 55, 53, 51, 49, 47, 45, 43, 41, 39, 37, 35, 33, 31, 29, 27, 25, 23, 21, 19, 17, 15, 13, 11, 9, 7, 5), (60, 61, 63, 62), (62, 63, 1, 0), (0, 2, 4, 6, 8, 10, 12, 14, 16, 18, 20, 22, 24, 26, 28, 30, 32, 34, 36, 38, 40, 42, 44, 46, 48, 50, 52, 54, 56, 58, 60, 62)])
_uv = me_007.uv_layers.new(name='UVКарта')
_uv.uv.foreach_set('vector', [1.0, 0.5, 1.0, 1.0, 0.9688, 1.0, 0.9688, 0.5, 0.9688, 0.5, 0.9688, 1.0, 0.9375, 1.0, 0.9375, 0.5, 0.9375, 0.5, 0.9375, 1.0, 0.9062, 1.0, 0.9062, 0.5, 0.9062, 0.5, 0.9062, 1.0, 0.875, 1.0, 0.875, 0.5, 0.875, 0.5, 0.875, 1.0, 0.8438, 1.0, 0.8438, 0.5, 0.8438, 0.5, 0.8438, 1.0, 0.8125, 1.0, 0.8125, 0.5, 0.8125, 0.5, 0.8125, 1.0, 0.7812, 1.0, 0.7812, 0.5, 0.7812, 0.5, 0.7812, 1.0, 0.75, 1.0, 0.75, 0.5, 0.75, 0.5, 0.75, 1.0, 0.7188, 1.0, 0.7188, 0.5, 0.7188, 0.5, 0.7188, 1.0, 0.6875, 1.0, 0.6875, 0.5, 0.6875, 0.5, 0.6875, 1.0, 0.6562, 1.0, 0.6562, 0.5, 0.6562, 0.5, 0.6562, 1.0, 0.625, 1.0, 0.625, 0.5, 0.625, 0.5, 0.625, 1.0, 0.5938, 1.0, 0.5938, 0.5, 0.5938, 0.5, 0.5938, 1.0, 0.5625, 1.0, 0.5625, 0.5, 0.5625, 0.5, 0.5625, 1.0, 0.5312, 1.0, 0.5312, 0.5, 0.5312, 0.5, 0.5312, 1.0, 0.5, 1.0, 0.5, 0.5, 0.5, 0.5, 0.5, 1.0, 0.4688, 1.0, 0.4688, 0.5, 0.4688, 0.5, 0.4688, 1.0, 0.4375, 1.0, 0.4375, 0.5, 0.4375, 0.5, 0.4375, 1.0, 0.4062, 1.0, 0.4062, 0.5, 0.4062, 0.5, 0.4062, 1.0, 0.375, 1.0, 0.375, 0.5, 0.375, 0.5, 0.375, 1.0, 0.3438, 1.0, 0.3438, 0.5, 0.3438, 0.5, 0.3438, 1.0, 0.3125, 1.0, 0.3125, 0.5, 0.3125, 0.5, 0.3125, 1.0, 0.2812, 1.0, 0.2812, 0.5, 0.2812, 0.5, 0.2812, 1.0, 0.25, 1.0, 0.25, 0.5, 0.25, 0.5, 0.25, 1.0, 0.2188, 1.0, 0.2188, 0.5, 0.2188, 0.5, 0.2188, 1.0, 0.1875, 1.0, 0.1875, 0.5, 0.1875, 0.5, 0.1875, 1.0, 0.1562, 1.0, 0.1562, 0.5, 0.1562, 0.5, 0.1562, 1.0, 0.125, 1.0, 0.125, 0.5, 0.125, 0.5, 0.125, 1.0, 0.09375, 1.0, 0.09375, 0.5, 0.09375, 0.5, 0.09375, 1.0, 0.0625, 1.0, 0.0625, 0.5, 0.2968, 0.4854, 0.25, 0.49, 0.2032, 0.4854, 0.1582, 0.4717, 0.1167, 0.4496, 0.08029, 0.4197, 0.05045, 0.3833, 0.02827, 0.3418, 0.01461, 0.2968, 0.01, 0.25, 0.01461, 0.2032, 0.02827, 0.1582, 0.05045, 0.1167, 0.08029, 0.08029, 0.1167, 0.05045, 0.1582, 0.02827, 0.2032, 0.01461, 0.25, 0.01, 0.2968, 0.01461, 0.3418, 0.02827, 0.3833, 0.05045, 0.4197, 0.08029, 0.4496, 0.1167, 0.4717, 0.1582, 0.4854, 0.2032, 0.49, 0.25, 0.4854, 0.2968, 0.4717, 0.3418, 0.4496, 0.3833, 0.4197, 0.4197, 0.3833, 0.4496, 0.3418, 0.4717, 0.0625, 0.5, 0.0625, 1.0, 0.03125, 1.0, 0.03125, 0.5, 0.03125, 0.5, 0.03125, 1.0, 0.0, 1.0, 0.0, 0.5, 0.75, 0.49, 0.7968, 0.4854, 0.8418, 0.4717, 0.8833, 0.4496, 0.9197, 0.4197, 0.9496, 0.3833, 0.9717, 0.3418, 0.9854, 0.2968, 0.99, 0.25, 0.9854, 0.2032, 0.9717, 0.1582, 0.9496, 0.1167, 0.9197, 0.08029, 0.8833, 0.05045, 0.8418, 0.02827, 0.7968, 0.01461, 0.75, 0.01, 0.7032, 0.01461, 0.6582, 0.02827, 0.6167, 0.05045, 0.5803, 0.08029, 0.5504, 0.1167, 0.5283, 0.1582, 0.5146, 0.2032, 0.51, 0.25, 0.5146, 0.2968, 0.5283, 0.3418, 0.5504, 0.3833, 0.5803, 0.4197, 0.6167, 0.4496, 0.6582, 0.4717, 0.7032, 0.4854])
me_007.use_remesh_fix_poles = True
me_007.use_remesh_preserve_attributes = False
me_007.update()
me_009 = bpy.data.meshes.new('Цилиндр.009')
me_009.from_pydata([(0.0, 1.0, -1.0), (0.0, 1.0, 1.0), (0.1951, 0.9808, -1.0), (0.1951, 0.9808, 1.0), (0.3827, 0.9239, -1.0), (0.3827, 0.9239, 1.0), (0.5556, 0.8315, -1.0), (0.5556, 0.8315, 1.0), (0.7071, 0.7071, -1.0), (0.7071, 0.7071, 1.0), (0.8315, 0.5556, -1.0), (0.8315, 0.5556, 1.0), (0.9239, 0.3827, -1.0), (0.9239, 0.3827, 1.0), (0.9808, 0.1951, -1.0), (0.9808, 0.1951, 1.0), (1.0, -4.371e-08, -1.0), (1.0, -4.371e-08, 1.0), (0.9808, -0.1951, -1.0), (0.9808, -0.1951, 1.0), (0.9239, -0.3827, -1.0), (0.9239, -0.3827, 1.0), (0.8315, -0.5556, -1.0), (0.8315, -0.5556, 1.0), (0.7071, -0.7071, -1.0), (0.7071, -0.7071, 1.0), (0.5556, -0.8315, -1.0), (0.5556, -0.8315, 1.0), (0.3827, -0.9239, -1.0), (0.3827, -0.9239, 1.0), (0.1951, -0.9808, -1.0), (0.1951, -0.9808, 1.0), (-8.742e-08, -1.0, -1.0), (-8.742e-08, -1.0, 1.0), (-0.1951, -0.9808, -1.0), (-0.1951, -0.9808, 1.0), (-0.3827, -0.9239, -1.0), (-0.3827, -0.9239, 1.0), (-0.5556, -0.8315, -1.0), (-0.5556, -0.8315, 1.0), (-0.7071, -0.7071, -1.0), (-0.7071, -0.7071, 1.0), (-0.8315, -0.5556, -1.0), (-0.8315, -0.5556, 1.0), (-0.9239, -0.3827, -1.0), (-0.9239, -0.3827, 1.0), (-0.9808, -0.1951, -1.0), (-0.9808, -0.1951, 1.0), (-1.0, 1.192e-08, -1.0), (-1.0, 1.192e-08, 1.0), (-0.9808, 0.1951, -1.0), (-0.9808, 0.1951, 1.0), (-0.9239, 0.3827, -1.0), (-0.9239, 0.3827, 1.0), (-0.8315, 0.5556, -1.0), (-0.8315, 0.5556, 1.0), (-0.7071, 0.7071, -1.0), (-0.7071, 0.7071, 1.0), (-0.5556, 0.8315, -1.0), (-0.5556, 0.8315, 1.0), (-0.3827, 0.9239, -1.0), (-0.3827, 0.9239, 1.0), (-0.1951, 0.9808, -1.0), (-0.1951, 0.9808, 1.0)], [], [(0, 1, 3, 2), (2, 3, 5, 4), (4, 5, 7, 6), (6, 7, 9, 8), (8, 9, 11, 10), (10, 11, 13, 12), (12, 13, 15, 14), (14, 15, 17, 16), (16, 17, 19, 18), (18, 19, 21, 20), (20, 21, 23, 22), (22, 23, 25, 24), (24, 25, 27, 26), (26, 27, 29, 28), (28, 29, 31, 30), (30, 31, 33, 32), (32, 33, 35, 34), (34, 35, 37, 36), (36, 37, 39, 38), (38, 39, 41, 40), (40, 41, 43, 42), (42, 43, 45, 44), (44, 45, 47, 46), (46, 47, 49, 48), (48, 49, 51, 50), (50, 51, 53, 52), (52, 53, 55, 54), (54, 55, 57, 56), (56, 57, 59, 58), (58, 59, 61, 60), (3, 1, 63, 61, 59, 57, 55, 53, 51, 49, 47, 45, 43, 41, 39, 37, 35, 33, 31, 29, 27, 25, 23, 21, 19, 17, 15, 13, 11, 9, 7, 5), (60, 61, 63, 62), (62, 63, 1, 0), (0, 2, 4, 6, 8, 10, 12, 14, 16, 18, 20, 22, 24, 26, 28, 30, 32, 34, 36, 38, 40, 42, 44, 46, 48, 50, 52, 54, 56, 58, 60, 62)])
_uv = me_009.uv_layers.new(name='UVКарта')
_uv.uv.foreach_set('vector', [1.0, 0.5, 1.0, 1.0, 0.9688, 1.0, 0.9688, 0.5, 0.9688, 0.5, 0.9688, 1.0, 0.9375, 1.0, 0.9375, 0.5, 0.9375, 0.5, 0.9375, 1.0, 0.9062, 1.0, 0.9062, 0.5, 0.9062, 0.5, 0.9062, 1.0, 0.875, 1.0, 0.875, 0.5, 0.875, 0.5, 0.875, 1.0, 0.8438, 1.0, 0.8438, 0.5, 0.8438, 0.5, 0.8438, 1.0, 0.8125, 1.0, 0.8125, 0.5, 0.8125, 0.5, 0.8125, 1.0, 0.7812, 1.0, 0.7812, 0.5, 0.7812, 0.5, 0.7812, 1.0, 0.75, 1.0, 0.75, 0.5, 0.75, 0.5, 0.75, 1.0, 0.7188, 1.0, 0.7188, 0.5, 0.7188, 0.5, 0.7188, 1.0, 0.6875, 1.0, 0.6875, 0.5, 0.6875, 0.5, 0.6875, 1.0, 0.6562, 1.0, 0.6562, 0.5, 0.6562, 0.5, 0.6562, 1.0, 0.625, 1.0, 0.625, 0.5, 0.625, 0.5, 0.625, 1.0, 0.5938, 1.0, 0.5938, 0.5, 0.5938, 0.5, 0.5938, 1.0, 0.5625, 1.0, 0.5625, 0.5, 0.5625, 0.5, 0.5625, 1.0, 0.5312, 1.0, 0.5312, 0.5, 0.5312, 0.5, 0.5312, 1.0, 0.5, 1.0, 0.5, 0.5, 0.5, 0.5, 0.5, 1.0, 0.4688, 1.0, 0.4688, 0.5, 0.4688, 0.5, 0.4688, 1.0, 0.4375, 1.0, 0.4375, 0.5, 0.4375, 0.5, 0.4375, 1.0, 0.4062, 1.0, 0.4062, 0.5, 0.4062, 0.5, 0.4062, 1.0, 0.375, 1.0, 0.375, 0.5, 0.375, 0.5, 0.375, 1.0, 0.3438, 1.0, 0.3438, 0.5, 0.3438, 0.5, 0.3438, 1.0, 0.3125, 1.0, 0.3125, 0.5, 0.3125, 0.5, 0.3125, 1.0, 0.2812, 1.0, 0.2812, 0.5, 0.2812, 0.5, 0.2812, 1.0, 0.25, 1.0, 0.25, 0.5, 0.25, 0.5, 0.25, 1.0, 0.2188, 1.0, 0.2188, 0.5, 0.2188, 0.5, 0.2188, 1.0, 0.1875, 1.0, 0.1875, 0.5, 0.1875, 0.5, 0.1875, 1.0, 0.1562, 1.0, 0.1562, 0.5, 0.1562, 0.5, 0.1562, 1.0, 0.125, 1.0, 0.125, 0.5, 0.125, 0.5, 0.125, 1.0, 0.09375, 1.0, 0.09375, 0.5, 0.09375, 0.5, 0.09375, 1.0, 0.0625, 1.0, 0.0625, 0.5, 0.2968, 0.4854, 0.25, 0.49, 0.2032, 0.4854, 0.1582, 0.4717, 0.1167, 0.4496, 0.08029, 0.4197, 0.05045, 0.3833, 0.02827, 0.3418, 0.01461, 0.2968, 0.01, 0.25, 0.01461, 0.2032, 0.02827, 0.1582, 0.05045, 0.1167, 0.08029, 0.08029, 0.1167, 0.05045, 0.1582, 0.02827, 0.2032, 0.01461, 0.25, 0.01, 0.2968, 0.01461, 0.3418, 0.02827, 0.3833, 0.05045, 0.4197, 0.08029, 0.4496, 0.1167, 0.4717, 0.1582, 0.4854, 0.2032, 0.49, 0.25, 0.4854, 0.2968, 0.4717, 0.3418, 0.4496, 0.3833, 0.4197, 0.4197, 0.3833, 0.4496, 0.3418, 0.4717, 0.0625, 0.5, 0.0625, 1.0, 0.03125, 1.0, 0.03125, 0.5, 0.03125, 0.5, 0.03125, 1.0, 0.0, 1.0, 0.0, 0.5, 0.75, 0.49, 0.7968, 0.4854, 0.8418, 0.4717, 0.8833, 0.4496, 0.9197, 0.4197, 0.9496, 0.3833, 0.9717, 0.3418, 0.9854, 0.2968, 0.99, 0.25, 0.9854, 0.2032, 0.9717, 0.1582, 0.9496, 0.1167, 0.9197, 0.08029, 0.8833, 0.05045, 0.8418, 0.02827, 0.7968, 0.01461, 0.75, 0.01, 0.7032, 0.01461, 0.6582, 0.02827, 0.6167, 0.05045, 0.5803, 0.08029, 0.5504, 0.1167, 0.5283, 0.1582, 0.5146, 0.2032, 0.51, 0.25, 0.5146, 0.2968, 0.5283, 0.3418, 0.5504, 0.3833, 0.5803, 0.4197, 0.6167, 0.4496, 0.6582, 0.4717, 0.7032, 0.4854])
me_009.use_remesh_fix_poles = True
me_009.use_remesh_preserve_attributes = False
me_009.update()
me_010 = bpy.data.meshes.new('Цилиндр.010')
me_010.from_pydata([(0.0, 1.0, -1.0), (0.0, 1.0, 1.0), (0.1951, 0.9808, -1.0), (0.1951, 0.9808, 1.0), (0.3827, 0.9239, -1.0), (0.3827, 0.9239, 1.0), (0.5556, 0.8315, -1.0), (0.5556, 0.8315, 1.0), (0.7071, 0.7071, -1.0), (0.7071, 0.7071, 1.0), (0.8315, 0.5556, -1.0), (0.8315, 0.5556, 1.0), (0.9239, 0.3827, -1.0), (0.9239, 0.3827, 1.0), (0.9808, 0.1951, -1.0), (0.9808, 0.1951, 1.0), (1.0, -4.371e-08, -1.0), (1.0, -4.371e-08, 1.0), (0.9808, -0.1951, -1.0), (0.9808, -0.1951, 1.0), (0.9239, -0.3827, -1.0), (0.9239, -0.3827, 1.0), (0.8315, -0.5556, -1.0), (0.8315, -0.5556, 1.0), (0.7071, -0.7071, -1.0), (0.7071, -0.7071, 1.0), (0.5556, -0.8315, -1.0), (0.5556, -0.8315, 1.0), (0.3827, -0.9239, -1.0), (0.3827, -0.9239, 1.0), (0.1951, -0.9808, -1.0), (0.1951, -0.9808, 1.0), (-8.742e-08, -1.0, -1.0), (-8.742e-08, -1.0, 1.0), (-0.1951, -0.9808, -1.0), (-0.1951, -0.9808, 1.0), (-0.3827, -0.9239, -1.0), (-0.3827, -0.9239, 1.0), (-0.5556, -0.8315, -1.0), (-0.5556, -0.8315, 1.0), (-0.7071, -0.7071, -1.0), (-0.7071, -0.7071, 1.0), (-0.8315, -0.5556, -1.0), (-0.8315, -0.5556, 1.0), (-0.9239, -0.3827, -1.0), (-0.9239, -0.3827, 1.0), (-0.9808, -0.1951, -1.0), (-0.9808, -0.1951, 1.0), (-1.0, 1.192e-08, -1.0), (-1.0, 1.192e-08, 1.0), (-0.9808, 0.1951, -1.0), (-0.9808, 0.1951, 1.0), (-0.9239, 0.3827, -1.0), (-0.9239, 0.3827, 1.0), (-0.8315, 0.5556, -1.0), (-0.8315, 0.5556, 1.0), (-0.7071, 0.7071, -1.0), (-0.7071, 0.7071, 1.0), (-0.5556, 0.8315, -1.0), (-0.5556, 0.8315, 1.0), (-0.3827, 0.9239, -1.0), (-0.3827, 0.9239, 1.0), (-0.1951, 0.9808, -1.0), (-0.1951, 0.9808, 1.0)], [], [(0, 1, 3, 2), (2, 3, 5, 4), (4, 5, 7, 6), (6, 7, 9, 8), (8, 9, 11, 10), (10, 11, 13, 12), (12, 13, 15, 14), (14, 15, 17, 16), (16, 17, 19, 18), (18, 19, 21, 20), (20, 21, 23, 22), (22, 23, 25, 24), (24, 25, 27, 26), (26, 27, 29, 28), (28, 29, 31, 30), (30, 31, 33, 32), (32, 33, 35, 34), (34, 35, 37, 36), (36, 37, 39, 38), (38, 39, 41, 40), (40, 41, 43, 42), (42, 43, 45, 44), (44, 45, 47, 46), (46, 47, 49, 48), (48, 49, 51, 50), (50, 51, 53, 52), (52, 53, 55, 54), (54, 55, 57, 56), (56, 57, 59, 58), (58, 59, 61, 60), (3, 1, 63, 61, 59, 57, 55, 53, 51, 49, 47, 45, 43, 41, 39, 37, 35, 33, 31, 29, 27, 25, 23, 21, 19, 17, 15, 13, 11, 9, 7, 5), (60, 61, 63, 62), (62, 63, 1, 0), (0, 2, 4, 6, 8, 10, 12, 14, 16, 18, 20, 22, 24, 26, 28, 30, 32, 34, 36, 38, 40, 42, 44, 46, 48, 50, 52, 54, 56, 58, 60, 62)])
_uv = me_010.uv_layers.new(name='UVКарта')
_uv.uv.foreach_set('vector', [1.0, 0.5, 1.0, 1.0, 0.9688, 1.0, 0.9688, 0.5, 0.9688, 0.5, 0.9688, 1.0, 0.9375, 1.0, 0.9375, 0.5, 0.9375, 0.5, 0.9375, 1.0, 0.9062, 1.0, 0.9062, 0.5, 0.9062, 0.5, 0.9062, 1.0, 0.875, 1.0, 0.875, 0.5, 0.875, 0.5, 0.875, 1.0, 0.8438, 1.0, 0.8438, 0.5, 0.8438, 0.5, 0.8438, 1.0, 0.8125, 1.0, 0.8125, 0.5, 0.8125, 0.5, 0.8125, 1.0, 0.7812, 1.0, 0.7812, 0.5, 0.7812, 0.5, 0.7812, 1.0, 0.75, 1.0, 0.75, 0.5, 0.75, 0.5, 0.75, 1.0, 0.7188, 1.0, 0.7188, 0.5, 0.7188, 0.5, 0.7188, 1.0, 0.6875, 1.0, 0.6875, 0.5, 0.6875, 0.5, 0.6875, 1.0, 0.6562, 1.0, 0.6562, 0.5, 0.6562, 0.5, 0.6562, 1.0, 0.625, 1.0, 0.625, 0.5, 0.625, 0.5, 0.625, 1.0, 0.5938, 1.0, 0.5938, 0.5, 0.5938, 0.5, 0.5938, 1.0, 0.5625, 1.0, 0.5625, 0.5, 0.5625, 0.5, 0.5625, 1.0, 0.5312, 1.0, 0.5312, 0.5, 0.5312, 0.5, 0.5312, 1.0, 0.5, 1.0, 0.5, 0.5, 0.5, 0.5, 0.5, 1.0, 0.4688, 1.0, 0.4688, 0.5, 0.4688, 0.5, 0.4688, 1.0, 0.4375, 1.0, 0.4375, 0.5, 0.4375, 0.5, 0.4375, 1.0, 0.4062, 1.0, 0.4062, 0.5, 0.4062, 0.5, 0.4062, 1.0, 0.375, 1.0, 0.375, 0.5, 0.375, 0.5, 0.375, 1.0, 0.3438, 1.0, 0.3438, 0.5, 0.3438, 0.5, 0.3438, 1.0, 0.3125, 1.0, 0.3125, 0.5, 0.3125, 0.5, 0.3125, 1.0, 0.2812, 1.0, 0.2812, 0.5, 0.2812, 0.5, 0.2812, 1.0, 0.25, 1.0, 0.25, 0.5, 0.25, 0.5, 0.25, 1.0, 0.2188, 1.0, 0.2188, 0.5, 0.2188, 0.5, 0.2188, 1.0, 0.1875, 1.0, 0.1875, 0.5, 0.1875, 0.5, 0.1875, 1.0, 0.1562, 1.0, 0.1562, 0.5, 0.1562, 0.5, 0.1562, 1.0, 0.125, 1.0, 0.125, 0.5, 0.125, 0.5, 0.125, 1.0, 0.09375, 1.0, 0.09375, 0.5, 0.09375, 0.5, 0.09375, 1.0, 0.0625, 1.0, 0.0625, 0.5, 0.2968, 0.4854, 0.25, 0.49, 0.2032, 0.4854, 0.1582, 0.4717, 0.1167, 0.4496, 0.08029, 0.4197, 0.05045, 0.3833, 0.02827, 0.3418, 0.01461, 0.2968, 0.01, 0.25, 0.01461, 0.2032, 0.02827, 0.1582, 0.05045, 0.1167, 0.08029, 0.08029, 0.1167, 0.05045, 0.1582, 0.02827, 0.2032, 0.01461, 0.25, 0.01, 0.2968, 0.01461, 0.3418, 0.02827, 0.3833, 0.05045, 0.4197, 0.08029, 0.4496, 0.1167, 0.4717, 0.1582, 0.4854, 0.2032, 0.49, 0.25, 0.4854, 0.2968, 0.4717, 0.3418, 0.4496, 0.3833, 0.4197, 0.4197, 0.3833, 0.4496, 0.3418, 0.4717, 0.0625, 0.5, 0.0625, 1.0, 0.03125, 1.0, 0.03125, 0.5, 0.03125, 0.5, 0.03125, 1.0, 0.0, 1.0, 0.0, 0.5, 0.75, 0.49, 0.7968, 0.4854, 0.8418, 0.4717, 0.8833, 0.4496, 0.9197, 0.4197, 0.9496, 0.3833, 0.9717, 0.3418, 0.9854, 0.2968, 0.99, 0.25, 0.9854, 0.2032, 0.9717, 0.1582, 0.9496, 0.1167, 0.9197, 0.08029, 0.8833, 0.05045, 0.8418, 0.02827, 0.7968, 0.01461, 0.75, 0.01, 0.7032, 0.01461, 0.6582, 0.02827, 0.6167, 0.05045, 0.5803, 0.08029, 0.5504, 0.1167, 0.5283, 0.1582, 0.5146, 0.2032, 0.51, 0.25, 0.5146, 0.2968, 0.5283, 0.3418, 0.5504, 0.3833, 0.5803, 0.4197, 0.6167, 0.4496, 0.6582, 0.4717, 0.7032, 0.4854])
me_010.use_remesh_fix_poles = True
me_010.use_remesh_preserve_attributes = False
me_010.update()
me_011 = bpy.data.meshes.new('Цилиндр.011')
me_011.from_pydata([(0.0, 1.0, -1.0), (0.0, 1.0, 1.0), (0.1951, 0.9808, -1.0), (0.1951, 0.9808, 1.0), (0.3827, 0.9239, -1.0), (0.3827, 0.9239, 1.0), (0.5556, 0.8315, -1.0), (0.5556, 0.8315, 1.0), (0.7071, 0.7071, -1.0), (0.7071, 0.7071, 1.0), (0.8315, 0.5556, -1.0), (0.8315, 0.5556, 1.0), (0.9239, 0.3827, -1.0), (0.9239, 0.3827, 1.0), (0.9808, 0.1951, -1.0), (0.9808, 0.1951, 1.0), (1.0, -4.371e-08, -1.0), (1.0, -4.371e-08, 1.0), (0.9808, -0.1951, -1.0), (0.9808, -0.1951, 1.0), (0.9239, -0.3827, -1.0), (0.9239, -0.3827, 1.0), (0.8315, -0.5556, -1.0), (0.8315, -0.5556, 1.0), (0.7071, -0.7071, -1.0), (0.7071, -0.7071, 1.0), (0.5556, -0.8315, -1.0), (0.5556, -0.8315, 1.0), (0.3827, -0.9239, -1.0), (0.3827, -0.9239, 1.0), (0.1951, -0.9808, -1.0), (0.1951, -0.9808, 1.0), (-8.742e-08, -1.0, -1.0), (-8.742e-08, -1.0, 1.0), (-0.1951, -0.9808, -1.0), (-0.1951, -0.9808, 1.0), (-0.3827, -0.9239, -1.0), (-0.3827, -0.9239, 1.0), (-0.5556, -0.8315, -1.0), (-0.5556, -0.8315, 1.0), (-0.7071, -0.7071, -1.0), (-0.7071, -0.7071, 1.0), (-0.8315, -0.5556, -1.0), (-0.8315, -0.5556, 1.0), (-0.9239, -0.3827, -1.0), (-0.9239, -0.3827, 1.0), (-0.9808, -0.1951, -1.0), (-0.9808, -0.1951, 1.0), (-1.0, 1.192e-08, -1.0), (-1.0, 1.192e-08, 1.0), (-0.9808, 0.1951, -1.0), (-0.9808, 0.1951, 1.0), (-0.9239, 0.3827, -1.0), (-0.9239, 0.3827, 1.0), (-0.8315, 0.5556, -1.0), (-0.8315, 0.5556, 1.0), (-0.7071, 0.7071, -1.0), (-0.7071, 0.7071, 1.0), (-0.5556, 0.8315, -1.0), (-0.5556, 0.8315, 1.0), (-0.3827, 0.9239, -1.0), (-0.3827, 0.9239, 1.0), (-0.1951, 0.9808, -1.0), (-0.1951, 0.9808, 1.0)], [], [(0, 1, 3, 2), (2, 3, 5, 4), (4, 5, 7, 6), (6, 7, 9, 8), (8, 9, 11, 10), (10, 11, 13, 12), (12, 13, 15, 14), (14, 15, 17, 16), (16, 17, 19, 18), (18, 19, 21, 20), (20, 21, 23, 22), (22, 23, 25, 24), (24, 25, 27, 26), (26, 27, 29, 28), (28, 29, 31, 30), (30, 31, 33, 32), (32, 33, 35, 34), (34, 35, 37, 36), (36, 37, 39, 38), (38, 39, 41, 40), (40, 41, 43, 42), (42, 43, 45, 44), (44, 45, 47, 46), (46, 47, 49, 48), (48, 49, 51, 50), (50, 51, 53, 52), (52, 53, 55, 54), (54, 55, 57, 56), (56, 57, 59, 58), (58, 59, 61, 60), (3, 1, 63, 61, 59, 57, 55, 53, 51, 49, 47, 45, 43, 41, 39, 37, 35, 33, 31, 29, 27, 25, 23, 21, 19, 17, 15, 13, 11, 9, 7, 5), (60, 61, 63, 62), (62, 63, 1, 0), (0, 2, 4, 6, 8, 10, 12, 14, 16, 18, 20, 22, 24, 26, 28, 30, 32, 34, 36, 38, 40, 42, 44, 46, 48, 50, 52, 54, 56, 58, 60, 62)])
_uv = me_011.uv_layers.new(name='UVКарта')
_uv.uv.foreach_set('vector', [1.0, 0.5, 1.0, 1.0, 0.9688, 1.0, 0.9688, 0.5, 0.9688, 0.5, 0.9688, 1.0, 0.9375, 1.0, 0.9375, 0.5, 0.9375, 0.5, 0.9375, 1.0, 0.9062, 1.0, 0.9062, 0.5, 0.9062, 0.5, 0.9062, 1.0, 0.875, 1.0, 0.875, 0.5, 0.875, 0.5, 0.875, 1.0, 0.8438, 1.0, 0.8438, 0.5, 0.8438, 0.5, 0.8438, 1.0, 0.8125, 1.0, 0.8125, 0.5, 0.8125, 0.5, 0.8125, 1.0, 0.7812, 1.0, 0.7812, 0.5, 0.7812, 0.5, 0.7812, 1.0, 0.75, 1.0, 0.75, 0.5, 0.75, 0.5, 0.75, 1.0, 0.7188, 1.0, 0.7188, 0.5, 0.7188, 0.5, 0.7188, 1.0, 0.6875, 1.0, 0.6875, 0.5, 0.6875, 0.5, 0.6875, 1.0, 0.6562, 1.0, 0.6562, 0.5, 0.6562, 0.5, 0.6562, 1.0, 0.625, 1.0, 0.625, 0.5, 0.625, 0.5, 0.625, 1.0, 0.5938, 1.0, 0.5938, 0.5, 0.5938, 0.5, 0.5938, 1.0, 0.5625, 1.0, 0.5625, 0.5, 0.5625, 0.5, 0.5625, 1.0, 0.5312, 1.0, 0.5312, 0.5, 0.5312, 0.5, 0.5312, 1.0, 0.5, 1.0, 0.5, 0.5, 0.5, 0.5, 0.5, 1.0, 0.4688, 1.0, 0.4688, 0.5, 0.4688, 0.5, 0.4688, 1.0, 0.4375, 1.0, 0.4375, 0.5, 0.4375, 0.5, 0.4375, 1.0, 0.4062, 1.0, 0.4062, 0.5, 0.4062, 0.5, 0.4062, 1.0, 0.375, 1.0, 0.375, 0.5, 0.375, 0.5, 0.375, 1.0, 0.3438, 1.0, 0.3438, 0.5, 0.3438, 0.5, 0.3438, 1.0, 0.3125, 1.0, 0.3125, 0.5, 0.3125, 0.5, 0.3125, 1.0, 0.2812, 1.0, 0.2812, 0.5, 0.2812, 0.5, 0.2812, 1.0, 0.25, 1.0, 0.25, 0.5, 0.25, 0.5, 0.25, 1.0, 0.2188, 1.0, 0.2188, 0.5, 0.2188, 0.5, 0.2188, 1.0, 0.1875, 1.0, 0.1875, 0.5, 0.1875, 0.5, 0.1875, 1.0, 0.1562, 1.0, 0.1562, 0.5, 0.1562, 0.5, 0.1562, 1.0, 0.125, 1.0, 0.125, 0.5, 0.125, 0.5, 0.125, 1.0, 0.09375, 1.0, 0.09375, 0.5, 0.09375, 0.5, 0.09375, 1.0, 0.0625, 1.0, 0.0625, 0.5, 0.2968, 0.4854, 0.25, 0.49, 0.2032, 0.4854, 0.1582, 0.4717, 0.1167, 0.4496, 0.08029, 0.4197, 0.05045, 0.3833, 0.02827, 0.3418, 0.01461, 0.2968, 0.01, 0.25, 0.01461, 0.2032, 0.02827, 0.1582, 0.05045, 0.1167, 0.08029, 0.08029, 0.1167, 0.05045, 0.1582, 0.02827, 0.2032, 0.01461, 0.25, 0.01, 0.2968, 0.01461, 0.3418, 0.02827, 0.3833, 0.05045, 0.4197, 0.08029, 0.4496, 0.1167, 0.4717, 0.1582, 0.4854, 0.2032, 0.49, 0.25, 0.4854, 0.2968, 0.4717, 0.3418, 0.4496, 0.3833, 0.4197, 0.4197, 0.3833, 0.4496, 0.3418, 0.4717, 0.0625, 0.5, 0.0625, 1.0, 0.03125, 1.0, 0.03125, 0.5, 0.03125, 0.5, 0.03125, 1.0, 0.0, 1.0, 0.0, 0.5, 0.75, 0.49, 0.7968, 0.4854, 0.8418, 0.4717, 0.8833, 0.4496, 0.9197, 0.4197, 0.9496, 0.3833, 0.9717, 0.3418, 0.9854, 0.2968, 0.99, 0.25, 0.9854, 0.2032, 0.9717, 0.1582, 0.9496, 0.1167, 0.9197, 0.08029, 0.8833, 0.05045, 0.8418, 0.02827, 0.7968, 0.01461, 0.75, 0.01, 0.7032, 0.01461, 0.6582, 0.02827, 0.6167, 0.05045, 0.5803, 0.08029, 0.5504, 0.1167, 0.5283, 0.1582, 0.5146, 0.2032, 0.51, 0.25, 0.5146, 0.2968, 0.5283, 0.3418, 0.5504, 0.3833, 0.5803, 0.4197, 0.6167, 0.4496, 0.6582, 0.4717, 0.7032, 0.4854])
me_011.use_remesh_fix_poles = True
me_011.use_remesh_preserve_attributes = False
me_011.update()
me_012 = bpy.data.meshes.new('Цилиндр.012')
me_012.from_pydata([(0.0, 1.0, -1.0), (0.0, 1.0, 1.0), (0.1951, 0.9808, -1.0), (0.1951, 0.9808, 1.0), (0.3827, 0.9239, -1.0), (0.3827, 0.9239, 1.0), (0.5556, 0.8315, -1.0), (0.5556, 0.8315, 1.0), (0.7071, 0.7071, -1.0), (0.7071, 0.7071, 1.0), (0.8315, 0.5556, -1.0), (0.8315, 0.5556, 1.0), (0.9239, 0.3827, -1.0), (0.9239, 0.3827, 1.0), (0.9808, 0.1951, -1.0), (0.9808, 0.1951, 1.0), (1.0, -4.371e-08, -1.0), (1.0, -4.371e-08, 1.0), (0.9808, -0.1951, -1.0), (0.9808, -0.1951, 1.0), (0.9239, -0.3827, -1.0), (0.9239, -0.3827, 1.0), (0.8315, -0.5556, -1.0), (0.8315, -0.5556, 1.0), (0.7071, -0.7071, -1.0), (0.7071, -0.7071, 1.0), (0.5556, -0.8315, -1.0), (0.5556, -0.8315, 1.0), (0.3827, -0.9239, -1.0), (0.3827, -0.9239, 1.0), (0.1951, -0.9808, -1.0), (0.1951, -0.9808, 1.0), (-8.742e-08, -1.0, -1.0), (-8.742e-08, -1.0, 1.0), (-0.1951, -0.9808, -1.0), (-0.1951, -0.9808, 1.0), (-0.3827, -0.9239, -1.0), (-0.3827, -0.9239, 1.0), (-0.5556, -0.8315, -1.0), (-0.5556, -0.8315, 1.0), (-0.7071, -0.7071, -1.0), (-0.7071, -0.7071, 1.0), (-0.8315, -0.5556, -1.0), (-0.8315, -0.5556, 1.0), (-0.9239, -0.3827, -1.0), (-0.9239, -0.3827, 1.0), (-0.9808, -0.1951, -1.0), (-0.9808, -0.1951, 1.0), (-1.0, 1.192e-08, -1.0), (-1.0, 1.192e-08, 1.0), (-0.9808, 0.1951, -1.0), (-0.9808, 0.1951, 1.0), (-0.9239, 0.3827, -1.0), (-0.9239, 0.3827, 1.0), (-0.8315, 0.5556, -1.0), (-0.8315, 0.5556, 1.0), (-0.7071, 0.7071, -1.0), (-0.7071, 0.7071, 1.0), (-0.5556, 0.8315, -1.0), (-0.5556, 0.8315, 1.0), (-0.3827, 0.9239, -1.0), (-0.3827, 0.9239, 1.0), (-0.1951, 0.9808, -1.0), (-0.1951, 0.9808, 1.0)], [], [(0, 1, 3, 2), (2, 3, 5, 4), (4, 5, 7, 6), (6, 7, 9, 8), (8, 9, 11, 10), (10, 11, 13, 12), (12, 13, 15, 14), (14, 15, 17, 16), (16, 17, 19, 18), (18, 19, 21, 20), (20, 21, 23, 22), (22, 23, 25, 24), (24, 25, 27, 26), (26, 27, 29, 28), (28, 29, 31, 30), (30, 31, 33, 32), (32, 33, 35, 34), (34, 35, 37, 36), (36, 37, 39, 38), (38, 39, 41, 40), (40, 41, 43, 42), (42, 43, 45, 44), (44, 45, 47, 46), (46, 47, 49, 48), (48, 49, 51, 50), (50, 51, 53, 52), (52, 53, 55, 54), (54, 55, 57, 56), (56, 57, 59, 58), (58, 59, 61, 60), (3, 1, 63, 61, 59, 57, 55, 53, 51, 49, 47, 45, 43, 41, 39, 37, 35, 33, 31, 29, 27, 25, 23, 21, 19, 17, 15, 13, 11, 9, 7, 5), (60, 61, 63, 62), (62, 63, 1, 0), (0, 2, 4, 6, 8, 10, 12, 14, 16, 18, 20, 22, 24, 26, 28, 30, 32, 34, 36, 38, 40, 42, 44, 46, 48, 50, 52, 54, 56, 58, 60, 62)])
_uv = me_012.uv_layers.new(name='UVКарта')
_uv.uv.foreach_set('vector', [1.0, 0.5, 1.0, 1.0, 0.9688, 1.0, 0.9688, 0.5, 0.9688, 0.5, 0.9688, 1.0, 0.9375, 1.0, 0.9375, 0.5, 0.9375, 0.5, 0.9375, 1.0, 0.9062, 1.0, 0.9062, 0.5, 0.9062, 0.5, 0.9062, 1.0, 0.875, 1.0, 0.875, 0.5, 0.875, 0.5, 0.875, 1.0, 0.8438, 1.0, 0.8438, 0.5, 0.8438, 0.5, 0.8438, 1.0, 0.8125, 1.0, 0.8125, 0.5, 0.8125, 0.5, 0.8125, 1.0, 0.7812, 1.0, 0.7812, 0.5, 0.7812, 0.5, 0.7812, 1.0, 0.75, 1.0, 0.75, 0.5, 0.75, 0.5, 0.75, 1.0, 0.7188, 1.0, 0.7188, 0.5, 0.7188, 0.5, 0.7188, 1.0, 0.6875, 1.0, 0.6875, 0.5, 0.6875, 0.5, 0.6875, 1.0, 0.6562, 1.0, 0.6562, 0.5, 0.6562, 0.5, 0.6562, 1.0, 0.625, 1.0, 0.625, 0.5, 0.625, 0.5, 0.625, 1.0, 0.5938, 1.0, 0.5938, 0.5, 0.5938, 0.5, 0.5938, 1.0, 0.5625, 1.0, 0.5625, 0.5, 0.5625, 0.5, 0.5625, 1.0, 0.5312, 1.0, 0.5312, 0.5, 0.5312, 0.5, 0.5312, 1.0, 0.5, 1.0, 0.5, 0.5, 0.5, 0.5, 0.5, 1.0, 0.4688, 1.0, 0.4688, 0.5, 0.4688, 0.5, 0.4688, 1.0, 0.4375, 1.0, 0.4375, 0.5, 0.4375, 0.5, 0.4375, 1.0, 0.4062, 1.0, 0.4062, 0.5, 0.4062, 0.5, 0.4062, 1.0, 0.375, 1.0, 0.375, 0.5, 0.375, 0.5, 0.375, 1.0, 0.3438, 1.0, 0.3438, 0.5, 0.3438, 0.5, 0.3438, 1.0, 0.3125, 1.0, 0.3125, 0.5, 0.3125, 0.5, 0.3125, 1.0, 0.2812, 1.0, 0.2812, 0.5, 0.2812, 0.5, 0.2812, 1.0, 0.25, 1.0, 0.25, 0.5, 0.25, 0.5, 0.25, 1.0, 0.2188, 1.0, 0.2188, 0.5, 0.2188, 0.5, 0.2188, 1.0, 0.1875, 1.0, 0.1875, 0.5, 0.1875, 0.5, 0.1875, 1.0, 0.1562, 1.0, 0.1562, 0.5, 0.1562, 0.5, 0.1562, 1.0, 0.125, 1.0, 0.125, 0.5, 0.125, 0.5, 0.125, 1.0, 0.09375, 1.0, 0.09375, 0.5, 0.09375, 0.5, 0.09375, 1.0, 0.0625, 1.0, 0.0625, 0.5, 0.2968, 0.4854, 0.25, 0.49, 0.2032, 0.4854, 0.1582, 0.4717, 0.1167, 0.4496, 0.08029, 0.4197, 0.05045, 0.3833, 0.02827, 0.3418, 0.01461, 0.2968, 0.01, 0.25, 0.01461, 0.2032, 0.02827, 0.1582, 0.05045, 0.1167, 0.08029, 0.08029, 0.1167, 0.05045, 0.1582, 0.02827, 0.2032, 0.01461, 0.25, 0.01, 0.2968, 0.01461, 0.3418, 0.02827, 0.3833, 0.05045, 0.4197, 0.08029, 0.4496, 0.1167, 0.4717, 0.1582, 0.4854, 0.2032, 0.49, 0.25, 0.4854, 0.2968, 0.4717, 0.3418, 0.4496, 0.3833, 0.4197, 0.4197, 0.3833, 0.4496, 0.3418, 0.4717, 0.0625, 0.5, 0.0625, 1.0, 0.03125, 1.0, 0.03125, 0.5, 0.03125, 0.5, 0.03125, 1.0, 0.0, 1.0, 0.0, 0.5, 0.75, 0.49, 0.7968, 0.4854, 0.8418, 0.4717, 0.8833, 0.4496, 0.9197, 0.4197, 0.9496, 0.3833, 0.9717, 0.3418, 0.9854, 0.2968, 0.99, 0.25, 0.9854, 0.2032, 0.9717, 0.1582, 0.9496, 0.1167, 0.9197, 0.08029, 0.8833, 0.05045, 0.8418, 0.02827, 0.7968, 0.01461, 0.75, 0.01, 0.7032, 0.01461, 0.6582, 0.02827, 0.6167, 0.05045, 0.5803, 0.08029, 0.5504, 0.1167, 0.5283, 0.1582, 0.5146, 0.2032, 0.51, 0.25, 0.5146, 0.2968, 0.5283, 0.3418, 0.5504, 0.3833, 0.5803, 0.4197, 0.6167, 0.4496, 0.6582, 0.4717, 0.7032, 0.4854])
me_012.use_remesh_fix_poles = True
me_012.use_remesh_preserve_attributes = False
me_012.update()
me_016 = bpy.data.meshes.new('Цилиндр.016')
me_016.from_pydata([(0.0, 1.0, -1.0), (0.0, 1.0, 1.0), (0.1951, 0.9808, -1.0), (0.1951, 0.9808, 1.0), (0.3827, 0.9239, -1.0), (0.3827, 0.9239, 1.0), (0.5556, 0.8315, -1.0), (0.5556, 0.8315, 1.0), (0.7071, 0.7071, -1.0), (0.7071, 0.7071, 1.0), (0.8315, 0.5556, -1.0), (0.8315, 0.5556, 1.0), (0.9239, 0.3827, -1.0), (0.9239, 0.3827, 1.0), (0.9808, 0.1951, -1.0), (0.9808, 0.1951, 1.0), (1.0, -4.371e-08, -1.0), (1.0, -4.371e-08, 1.0), (0.9808, -0.1951, -1.0), (0.9808, -0.1951, 1.0), (0.9239, -0.3827, -1.0), (0.9239, -0.3827, 1.0), (0.8315, -0.5556, -1.0), (0.8315, -0.5556, 1.0), (0.7071, -0.7071, -1.0), (0.7071, -0.7071, 1.0), (0.5556, -0.8315, -1.0), (0.5556, -0.8315, 1.0), (0.3827, -0.9239, -1.0), (0.3827, -0.9239, 1.0), (0.1951, -0.9808, -1.0), (0.1951, -0.9808, 1.0), (-8.742e-08, -1.0, -1.0), (-8.742e-08, -1.0, 1.0), (-0.1951, -0.9808, -1.0), (-0.1951, -0.9808, 1.0), (-0.3827, -0.9239, -1.0), (-0.3827, -0.9239, 1.0), (-0.5556, -0.8315, -1.0), (-0.5556, -0.8315, 1.0), (-0.7071, -0.7071, -1.0), (-0.7071, -0.7071, 1.0), (-0.8315, -0.5556, -1.0), (-0.8315, -0.5556, 1.0), (-0.9239, -0.3827, -1.0), (-0.9239, -0.3827, 1.0), (-0.9808, -0.1951, -1.0), (-0.9808, -0.1951, 1.0), (-1.0, 1.192e-08, -1.0), (-1.0, 1.192e-08, 1.0), (-0.9808, 0.1951, -1.0), (-0.9808, 0.1951, 1.0), (-0.9239, 0.3827, -1.0), (-0.9239, 0.3827, 1.0), (-0.8315, 0.5556, -1.0), (-0.8315, 0.5556, 1.0), (-0.7071, 0.7071, -1.0), (-0.7071, 0.7071, 1.0), (-0.5556, 0.8315, -1.0), (-0.5556, 0.8315, 1.0), (-0.3827, 0.9239, -1.0), (-0.3827, 0.9239, 1.0), (-0.1951, 0.9808, -1.0), (-0.1951, 0.9808, 1.0)], [], [(0, 1, 3, 2), (2, 3, 5, 4), (4, 5, 7, 6), (6, 7, 9, 8), (8, 9, 11, 10), (10, 11, 13, 12), (12, 13, 15, 14), (14, 15, 17, 16), (16, 17, 19, 18), (18, 19, 21, 20), (20, 21, 23, 22), (22, 23, 25, 24), (24, 25, 27, 26), (26, 27, 29, 28), (28, 29, 31, 30), (30, 31, 33, 32), (32, 33, 35, 34), (34, 35, 37, 36), (36, 37, 39, 38), (38, 39, 41, 40), (40, 41, 43, 42), (42, 43, 45, 44), (44, 45, 47, 46), (46, 47, 49, 48), (48, 49, 51, 50), (50, 51, 53, 52), (52, 53, 55, 54), (54, 55, 57, 56), (56, 57, 59, 58), (58, 59, 61, 60), (3, 1, 63, 61, 59, 57, 55, 53, 51, 49, 47, 45, 43, 41, 39, 37, 35, 33, 31, 29, 27, 25, 23, 21, 19, 17, 15, 13, 11, 9, 7, 5), (60, 61, 63, 62), (62, 63, 1, 0), (0, 2, 4, 6, 8, 10, 12, 14, 16, 18, 20, 22, 24, 26, 28, 30, 32, 34, 36, 38, 40, 42, 44, 46, 48, 50, 52, 54, 56, 58, 60, 62)])
_uv = me_016.uv_layers.new(name='UVКарта')
_uv.uv.foreach_set('vector', [1.0, 0.5, 1.0, 1.0, 0.9688, 1.0, 0.9688, 0.5, 0.9688, 0.5, 0.9688, 1.0, 0.9375, 1.0, 0.9375, 0.5, 0.9375, 0.5, 0.9375, 1.0, 0.9062, 1.0, 0.9062, 0.5, 0.9062, 0.5, 0.9062, 1.0, 0.875, 1.0, 0.875, 0.5, 0.875, 0.5, 0.875, 1.0, 0.8438, 1.0, 0.8438, 0.5, 0.8438, 0.5, 0.8438, 1.0, 0.8125, 1.0, 0.8125, 0.5, 0.8125, 0.5, 0.8125, 1.0, 0.7812, 1.0, 0.7812, 0.5, 0.7812, 0.5, 0.7812, 1.0, 0.75, 1.0, 0.75, 0.5, 0.75, 0.5, 0.75, 1.0, 0.7188, 1.0, 0.7188, 0.5, 0.7188, 0.5, 0.7188, 1.0, 0.6875, 1.0, 0.6875, 0.5, 0.6875, 0.5, 0.6875, 1.0, 0.6562, 1.0, 0.6562, 0.5, 0.6562, 0.5, 0.6562, 1.0, 0.625, 1.0, 0.625, 0.5, 0.625, 0.5, 0.625, 1.0, 0.5938, 1.0, 0.5938, 0.5, 0.5938, 0.5, 0.5938, 1.0, 0.5625, 1.0, 0.5625, 0.5, 0.5625, 0.5, 0.5625, 1.0, 0.5312, 1.0, 0.5312, 0.5, 0.5312, 0.5, 0.5312, 1.0, 0.5, 1.0, 0.5, 0.5, 0.5, 0.5, 0.5, 1.0, 0.4688, 1.0, 0.4688, 0.5, 0.4688, 0.5, 0.4688, 1.0, 0.4375, 1.0, 0.4375, 0.5, 0.4375, 0.5, 0.4375, 1.0, 0.4062, 1.0, 0.4062, 0.5, 0.4062, 0.5, 0.4062, 1.0, 0.375, 1.0, 0.375, 0.5, 0.375, 0.5, 0.375, 1.0, 0.3438, 1.0, 0.3438, 0.5, 0.3438, 0.5, 0.3438, 1.0, 0.3125, 1.0, 0.3125, 0.5, 0.3125, 0.5, 0.3125, 1.0, 0.2812, 1.0, 0.2812, 0.5, 0.2812, 0.5, 0.2812, 1.0, 0.25, 1.0, 0.25, 0.5, 0.25, 0.5, 0.25, 1.0, 0.2188, 1.0, 0.2188, 0.5, 0.2188, 0.5, 0.2188, 1.0, 0.1875, 1.0, 0.1875, 0.5, 0.1875, 0.5, 0.1875, 1.0, 0.1562, 1.0, 0.1562, 0.5, 0.1562, 0.5, 0.1562, 1.0, 0.125, 1.0, 0.125, 0.5, 0.125, 0.5, 0.125, 1.0, 0.09375, 1.0, 0.09375, 0.5, 0.09375, 0.5, 0.09375, 1.0, 0.0625, 1.0, 0.0625, 0.5, 0.2968, 0.4854, 0.25, 0.49, 0.2032, 0.4854, 0.1582, 0.4717, 0.1167, 0.4496, 0.08029, 0.4197, 0.05045, 0.3833, 0.02827, 0.3418, 0.01461, 0.2968, 0.01, 0.25, 0.01461, 0.2032, 0.02827, 0.1582, 0.05045, 0.1167, 0.08029, 0.08029, 0.1167, 0.05045, 0.1582, 0.02827, 0.2032, 0.01461, 0.25, 0.01, 0.2968, 0.01461, 0.3418, 0.02827, 0.3833, 0.05045, 0.4197, 0.08029, 0.4496, 0.1167, 0.4717, 0.1582, 0.4854, 0.2032, 0.49, 0.25, 0.4854, 0.2968, 0.4717, 0.3418, 0.4496, 0.3833, 0.4197, 0.4197, 0.3833, 0.4496, 0.3418, 0.4717, 0.0625, 0.5, 0.0625, 1.0, 0.03125, 1.0, 0.03125, 0.5, 0.03125, 0.5, 0.03125, 1.0, 0.0, 1.0, 0.0, 0.5, 0.75, 0.49, 0.7968, 0.4854, 0.8418, 0.4717, 0.8833, 0.4496, 0.9197, 0.4197, 0.9496, 0.3833, 0.9717, 0.3418, 0.9854, 0.2968, 0.99, 0.25, 0.9854, 0.2032, 0.9717, 0.1582, 0.9496, 0.1167, 0.9197, 0.08029, 0.8833, 0.05045, 0.8418, 0.02827, 0.7968, 0.01461, 0.75, 0.01, 0.7032, 0.01461, 0.6582, 0.02827, 0.6167, 0.05045, 0.5803, 0.08029, 0.5504, 0.1167, 0.5283, 0.1582, 0.5146, 0.2032, 0.51, 0.25, 0.5146, 0.2968, 0.5283, 0.3418, 0.5504, 0.3833, 0.5803, 0.4197, 0.6167, 0.4496, 0.6582, 0.4717, 0.7032, 0.4854])
me_016.materials.append(mat_material_002)
me_016.use_remesh_fix_poles = True
me_016.use_remesh_preserve_attributes = False
me_016.update()
me_015 = bpy.data.meshes.new('Цилиндр.015')
me_015.from_pydata([(0.0, 1.0, -1.0), (0.0, 1.0, 1.0), (0.1951, 0.9808, -1.0), (0.1951, 0.9808, 1.0), (0.3827, 0.9239, -1.0), (0.3827, 0.9239, 1.0), (0.5556, 0.8315, -1.0), (0.5556, 0.8315, 1.0), (0.7071, 0.7071, -1.0), (0.7071, 0.7071, 1.0), (0.8315, 0.5556, -1.0), (0.8315, 0.5556, 1.0), (0.9239, 0.3827, -1.0), (0.9239, 0.3827, 1.0), (0.9808, 0.1951, -1.0), (0.9808, 0.1951, 1.0), (1.0, -4.371e-08, -1.0), (1.0, -4.371e-08, 1.0), (0.9808, -0.1951, -1.0), (0.9808, -0.1951, 1.0), (0.9239, -0.3827, -1.0), (0.9239, -0.3827, 1.0), (0.8315, -0.5556, -1.0), (0.8315, -0.5556, 1.0), (0.7071, -0.7071, -1.0), (0.7071, -0.7071, 1.0), (0.5556, -0.8315, -1.0), (0.5556, -0.8315, 1.0), (0.3827, -0.9239, -1.0), (0.3827, -0.9239, 1.0), (0.1951, -0.9808, -1.0), (0.1951, -0.9808, 1.0), (-8.742e-08, -1.0, -1.0), (-8.742e-08, -1.0, 1.0), (-0.1951, -0.9808, -1.0), (-0.1951, -0.9808, 1.0), (-0.3827, -0.9239, -1.0), (-0.3827, -0.9239, 1.0), (-0.5556, -0.8315, -1.0), (-0.5556, -0.8315, 1.0), (-0.7071, -0.7071, -1.0), (-0.7071, -0.7071, 1.0), (-0.8315, -0.5556, -1.0), (-0.8315, -0.5556, 1.0), (-0.9239, -0.3827, -1.0), (-0.9239, -0.3827, 1.0), (-0.9808, -0.1951, -1.0), (-0.9808, -0.1951, 1.0), (-1.0, 1.192e-08, -1.0), (-1.0, 1.192e-08, 1.0), (-0.9808, 0.1951, -1.0), (-0.9808, 0.1951, 1.0), (-0.9239, 0.3827, -1.0), (-0.9239, 0.3827, 1.0), (-0.8315, 0.5556, -1.0), (-0.8315, 0.5556, 1.0), (-0.7071, 0.7071, -1.0), (-0.7071, 0.7071, 1.0), (-0.5556, 0.8315, -1.0), (-0.5556, 0.8315, 1.0), (-0.3827, 0.9239, -1.0), (-0.3827, 0.9239, 1.0), (-0.1951, 0.9808, -1.0), (-0.1951, 0.9808, 1.0)], [], [(0, 1, 3, 2), (2, 3, 5, 4), (4, 5, 7, 6), (6, 7, 9, 8), (8, 9, 11, 10), (10, 11, 13, 12), (12, 13, 15, 14), (14, 15, 17, 16), (16, 17, 19, 18), (18, 19, 21, 20), (20, 21, 23, 22), (22, 23, 25, 24), (24, 25, 27, 26), (26, 27, 29, 28), (28, 29, 31, 30), (30, 31, 33, 32), (32, 33, 35, 34), (34, 35, 37, 36), (36, 37, 39, 38), (38, 39, 41, 40), (40, 41, 43, 42), (42, 43, 45, 44), (44, 45, 47, 46), (46, 47, 49, 48), (48, 49, 51, 50), (50, 51, 53, 52), (52, 53, 55, 54), (54, 55, 57, 56), (56, 57, 59, 58), (58, 59, 61, 60), (3, 1, 63, 61, 59, 57, 55, 53, 51, 49, 47, 45, 43, 41, 39, 37, 35, 33, 31, 29, 27, 25, 23, 21, 19, 17, 15, 13, 11, 9, 7, 5), (60, 61, 63, 62), (62, 63, 1, 0), (0, 2, 4, 6, 8, 10, 12, 14, 16, 18, 20, 22, 24, 26, 28, 30, 32, 34, 36, 38, 40, 42, 44, 46, 48, 50, 52, 54, 56, 58, 60, 62)])
_uv = me_015.uv_layers.new(name='UVКарта')
_uv.uv.foreach_set('vector', [1.0, 0.5, 1.0, 1.0, 0.9688, 1.0, 0.9688, 0.5, 0.9688, 0.5, 0.9688, 1.0, 0.9375, 1.0, 0.9375, 0.5, 0.9375, 0.5, 0.9375, 1.0, 0.9062, 1.0, 0.9062, 0.5, 0.9062, 0.5, 0.9062, 1.0, 0.875, 1.0, 0.875, 0.5, 0.875, 0.5, 0.875, 1.0, 0.8438, 1.0, 0.8438, 0.5, 0.8438, 0.5, 0.8438, 1.0, 0.8125, 1.0, 0.8125, 0.5, 0.8125, 0.5, 0.8125, 1.0, 0.7812, 1.0, 0.7812, 0.5, 0.7812, 0.5, 0.7812, 1.0, 0.75, 1.0, 0.75, 0.5, 0.75, 0.5, 0.75, 1.0, 0.7188, 1.0, 0.7188, 0.5, 0.7188, 0.5, 0.7188, 1.0, 0.6875, 1.0, 0.6875, 0.5, 0.6875, 0.5, 0.6875, 1.0, 0.6562, 1.0, 0.6562, 0.5, 0.6562, 0.5, 0.6562, 1.0, 0.625, 1.0, 0.625, 0.5, 0.625, 0.5, 0.625, 1.0, 0.5938, 1.0, 0.5938, 0.5, 0.5938, 0.5, 0.5938, 1.0, 0.5625, 1.0, 0.5625, 0.5, 0.5625, 0.5, 0.5625, 1.0, 0.5312, 1.0, 0.5312, 0.5, 0.5312, 0.5, 0.5312, 1.0, 0.5, 1.0, 0.5, 0.5, 0.5, 0.5, 0.5, 1.0, 0.4688, 1.0, 0.4688, 0.5, 0.4688, 0.5, 0.4688, 1.0, 0.4375, 1.0, 0.4375, 0.5, 0.4375, 0.5, 0.4375, 1.0, 0.4062, 1.0, 0.4062, 0.5, 0.4062, 0.5, 0.4062, 1.0, 0.375, 1.0, 0.375, 0.5, 0.375, 0.5, 0.375, 1.0, 0.3438, 1.0, 0.3438, 0.5, 0.3438, 0.5, 0.3438, 1.0, 0.3125, 1.0, 0.3125, 0.5, 0.3125, 0.5, 0.3125, 1.0, 0.2812, 1.0, 0.2812, 0.5, 0.2812, 0.5, 0.2812, 1.0, 0.25, 1.0, 0.25, 0.5, 0.25, 0.5, 0.25, 1.0, 0.2188, 1.0, 0.2188, 0.5, 0.2188, 0.5, 0.2188, 1.0, 0.1875, 1.0, 0.1875, 0.5, 0.1875, 0.5, 0.1875, 1.0, 0.1562, 1.0, 0.1562, 0.5, 0.1562, 0.5, 0.1562, 1.0, 0.125, 1.0, 0.125, 0.5, 0.125, 0.5, 0.125, 1.0, 0.09375, 1.0, 0.09375, 0.5, 0.09375, 0.5, 0.09375, 1.0, 0.0625, 1.0, 0.0625, 0.5, 0.2968, 0.4854, 0.25, 0.49, 0.2032, 0.4854, 0.1582, 0.4717, 0.1167, 0.4496, 0.08029, 0.4197, 0.05045, 0.3833, 0.02827, 0.3418, 0.01461, 0.2968, 0.01, 0.25, 0.01461, 0.2032, 0.02827, 0.1582, 0.05045, 0.1167, 0.08029, 0.08029, 0.1167, 0.05045, 0.1582, 0.02827, 0.2032, 0.01461, 0.25, 0.01, 0.2968, 0.01461, 0.3418, 0.02827, 0.3833, 0.05045, 0.4197, 0.08029, 0.4496, 0.1167, 0.4717, 0.1582, 0.4854, 0.2032, 0.49, 0.25, 0.4854, 0.2968, 0.4717, 0.3418, 0.4496, 0.3833, 0.4197, 0.4197, 0.3833, 0.4496, 0.3418, 0.4717, 0.0625, 0.5, 0.0625, 1.0, 0.03125, 1.0, 0.03125, 0.5, 0.03125, 0.5, 0.03125, 1.0, 0.0, 1.0, 0.0, 0.5, 0.75, 0.49, 0.7968, 0.4854, 0.8418, 0.4717, 0.8833, 0.4496, 0.9197, 0.4197, 0.9496, 0.3833, 0.9717, 0.3418, 0.9854, 0.2968, 0.99, 0.25, 0.9854, 0.2032, 0.9717, 0.1582, 0.9496, 0.1167, 0.9197, 0.08029, 0.8833, 0.05045, 0.8418, 0.02827, 0.7968, 0.01461, 0.75, 0.01, 0.7032, 0.01461, 0.6582, 0.02827, 0.6167, 0.05045, 0.5803, 0.08029, 0.5504, 0.1167, 0.5283, 0.1582, 0.5146, 0.2032, 0.51, 0.25, 0.5146, 0.2968, 0.5283, 0.3418, 0.5504, 0.3833, 0.5803, 0.4197, 0.6167, 0.4496, 0.6582, 0.4717, 0.7032, 0.4854])
me_015.use_remesh_fix_poles = True
me_015.use_remesh_preserve_attributes = False
me_015.update()
me_014 = bpy.data.meshes.new('Цилиндр.014')
me_014.from_pydata([(0.0, 1.0, -1.0), (0.0, 1.0, 1.0), (0.1951, 0.9808, -1.0), (0.1951, 0.9808, 1.0), (0.3827, 0.9239, -1.0), (0.3827, 0.9239, 1.0), (0.5556, 0.8315, -1.0), (0.5556, 0.8315, 1.0), (0.7071, 0.7071, -1.0), (0.7071, 0.7071, 1.0), (0.8315, 0.5556, -1.0), (0.8315, 0.5556, 1.0), (0.9239, 0.3827, -1.0), (0.9239, 0.3827, 1.0), (0.9808, 0.1951, -1.0), (0.9808, 0.1951, 1.0), (1.0, -4.371e-08, -1.0), (1.0, -4.371e-08, 1.0), (0.9808, -0.1951, -1.0), (0.9808, -0.1951, 1.0), (0.9239, -0.3827, -1.0), (0.9239, -0.3827, 1.0), (0.8315, -0.5556, -1.0), (0.8315, -0.5556, 1.0), (0.7071, -0.7071, -1.0), (0.7071, -0.7071, 1.0), (0.5556, -0.8315, -1.0), (0.5556, -0.8315, 1.0), (0.3827, -0.9239, -1.0), (0.3827, -0.9239, 1.0), (0.1951, -0.9808, -1.0), (0.1951, -0.9808, 1.0), (-8.742e-08, -1.0, -1.0), (-8.742e-08, -1.0, 1.0), (-0.1951, -0.9808, -1.0), (-0.1951, -0.9808, 1.0), (-0.3827, -0.9239, -1.0), (-0.3827, -0.9239, 1.0), (-0.5556, -0.8315, -1.0), (-0.5556, -0.8315, 1.0), (-0.7071, -0.7071, -1.0), (-0.7071, -0.7071, 1.0), (-0.8315, -0.5556, -1.0), (-0.8315, -0.5556, 1.0), (-0.9239, -0.3827, -1.0), (-0.9239, -0.3827, 1.0), (-0.9808, -0.1951, -1.0), (-0.9808, -0.1951, 1.0), (-1.0, 1.192e-08, -1.0), (-1.0, 1.192e-08, 1.0), (-0.9808, 0.1951, -1.0), (-0.9808, 0.1951, 1.0), (-0.9239, 0.3827, -1.0), (-0.9239, 0.3827, 1.0), (-0.8315, 0.5556, -1.0), (-0.8315, 0.5556, 1.0), (-0.7071, 0.7071, -1.0), (-0.7071, 0.7071, 1.0), (-0.5556, 0.8315, -1.0), (-0.5556, 0.8315, 1.0), (-0.3827, 0.9239, -1.0), (-0.3827, 0.9239, 1.0), (-0.1951, 0.9808, -1.0), (-0.1951, 0.9808, 1.0)], [], [(0, 1, 3, 2), (2, 3, 5, 4), (4, 5, 7, 6), (6, 7, 9, 8), (8, 9, 11, 10), (10, 11, 13, 12), (12, 13, 15, 14), (14, 15, 17, 16), (16, 17, 19, 18), (18, 19, 21, 20), (20, 21, 23, 22), (22, 23, 25, 24), (24, 25, 27, 26), (26, 27, 29, 28), (28, 29, 31, 30), (30, 31, 33, 32), (32, 33, 35, 34), (34, 35, 37, 36), (36, 37, 39, 38), (38, 39, 41, 40), (40, 41, 43, 42), (42, 43, 45, 44), (44, 45, 47, 46), (46, 47, 49, 48), (48, 49, 51, 50), (50, 51, 53, 52), (52, 53, 55, 54), (54, 55, 57, 56), (56, 57, 59, 58), (58, 59, 61, 60), (3, 1, 63, 61, 59, 57, 55, 53, 51, 49, 47, 45, 43, 41, 39, 37, 35, 33, 31, 29, 27, 25, 23, 21, 19, 17, 15, 13, 11, 9, 7, 5), (60, 61, 63, 62), (62, 63, 1, 0), (0, 2, 4, 6, 8, 10, 12, 14, 16, 18, 20, 22, 24, 26, 28, 30, 32, 34, 36, 38, 40, 42, 44, 46, 48, 50, 52, 54, 56, 58, 60, 62)])
_uv = me_014.uv_layers.new(name='UVКарта')
_uv.uv.foreach_set('vector', [1.0, 0.5, 1.0, 1.0, 0.9688, 1.0, 0.9688, 0.5, 0.9688, 0.5, 0.9688, 1.0, 0.9375, 1.0, 0.9375, 0.5, 0.9375, 0.5, 0.9375, 1.0, 0.9062, 1.0, 0.9062, 0.5, 0.9062, 0.5, 0.9062, 1.0, 0.875, 1.0, 0.875, 0.5, 0.875, 0.5, 0.875, 1.0, 0.8438, 1.0, 0.8438, 0.5, 0.8438, 0.5, 0.8438, 1.0, 0.8125, 1.0, 0.8125, 0.5, 0.8125, 0.5, 0.8125, 1.0, 0.7812, 1.0, 0.7812, 0.5, 0.7812, 0.5, 0.7812, 1.0, 0.75, 1.0, 0.75, 0.5, 0.75, 0.5, 0.75, 1.0, 0.7188, 1.0, 0.7188, 0.5, 0.7188, 0.5, 0.7188, 1.0, 0.6875, 1.0, 0.6875, 0.5, 0.6875, 0.5, 0.6875, 1.0, 0.6562, 1.0, 0.6562, 0.5, 0.6562, 0.5, 0.6562, 1.0, 0.625, 1.0, 0.625, 0.5, 0.625, 0.5, 0.625, 1.0, 0.5938, 1.0, 0.5938, 0.5, 0.5938, 0.5, 0.5938, 1.0, 0.5625, 1.0, 0.5625, 0.5, 0.5625, 0.5, 0.5625, 1.0, 0.5312, 1.0, 0.5312, 0.5, 0.5312, 0.5, 0.5312, 1.0, 0.5, 1.0, 0.5, 0.5, 0.5, 0.5, 0.5, 1.0, 0.4688, 1.0, 0.4688, 0.5, 0.4688, 0.5, 0.4688, 1.0, 0.4375, 1.0, 0.4375, 0.5, 0.4375, 0.5, 0.4375, 1.0, 0.4062, 1.0, 0.4062, 0.5, 0.4062, 0.5, 0.4062, 1.0, 0.375, 1.0, 0.375, 0.5, 0.375, 0.5, 0.375, 1.0, 0.3438, 1.0, 0.3438, 0.5, 0.3438, 0.5, 0.3438, 1.0, 0.3125, 1.0, 0.3125, 0.5, 0.3125, 0.5, 0.3125, 1.0, 0.2812, 1.0, 0.2812, 0.5, 0.2812, 0.5, 0.2812, 1.0, 0.25, 1.0, 0.25, 0.5, 0.25, 0.5, 0.25, 1.0, 0.2188, 1.0, 0.2188, 0.5, 0.2188, 0.5, 0.2188, 1.0, 0.1875, 1.0, 0.1875, 0.5, 0.1875, 0.5, 0.1875, 1.0, 0.1562, 1.0, 0.1562, 0.5, 0.1562, 0.5, 0.1562, 1.0, 0.125, 1.0, 0.125, 0.5, 0.125, 0.5, 0.125, 1.0, 0.09375, 1.0, 0.09375, 0.5, 0.09375, 0.5, 0.09375, 1.0, 0.0625, 1.0, 0.0625, 0.5, 0.2968, 0.4854, 0.25, 0.49, 0.2032, 0.4854, 0.1582, 0.4717, 0.1167, 0.4496, 0.08029, 0.4197, 0.05045, 0.3833, 0.02827, 0.3418, 0.01461, 0.2968, 0.01, 0.25, 0.01461, 0.2032, 0.02827, 0.1582, 0.05045, 0.1167, 0.08029, 0.08029, 0.1167, 0.05045, 0.1582, 0.02827, 0.2032, 0.01461, 0.25, 0.01, 0.2968, 0.01461, 0.3418, 0.02827, 0.3833, 0.05045, 0.4197, 0.08029, 0.4496, 0.1167, 0.4717, 0.1582, 0.4854, 0.2032, 0.49, 0.25, 0.4854, 0.2968, 0.4717, 0.3418, 0.4496, 0.3833, 0.4197, 0.4197, 0.3833, 0.4496, 0.3418, 0.4717, 0.0625, 0.5, 0.0625, 1.0, 0.03125, 1.0, 0.03125, 0.5, 0.03125, 0.5, 0.03125, 1.0, 0.0, 1.0, 0.0, 0.5, 0.75, 0.49, 0.7968, 0.4854, 0.8418, 0.4717, 0.8833, 0.4496, 0.9197, 0.4197, 0.9496, 0.3833, 0.9717, 0.3418, 0.9854, 0.2968, 0.99, 0.25, 0.9854, 0.2032, 0.9717, 0.1582, 0.9496, 0.1167, 0.9197, 0.08029, 0.8833, 0.05045, 0.8418, 0.02827, 0.7968, 0.01461, 0.75, 0.01, 0.7032, 0.01461, 0.6582, 0.02827, 0.6167, 0.05045, 0.5803, 0.08029, 0.5504, 0.1167, 0.5283, 0.1582, 0.5146, 0.2032, 0.51, 0.25, 0.5146, 0.2968, 0.5283, 0.3418, 0.5504, 0.3833, 0.5803, 0.4197, 0.6167, 0.4496, 0.6582, 0.4717, 0.7032, 0.4854])
me_014.materials.append(mat_material_003)
me_014.use_remesh_fix_poles = True
me_014.use_remesh_preserve_attributes = False
me_014.update()
me_013 = bpy.data.meshes.new('Цилиндр.013')
me_013.from_pydata([(0.0, 1.0, -1.0), (0.0, 1.0, 1.0), (0.1951, 0.9808, -1.0), (0.1951, 0.9808, 1.0), (0.3827, 0.9239, -1.0), (0.3827, 0.9239, 1.0), (0.5556, 0.8315, -1.0), (0.5556, 0.8315, 1.0), (0.7071, 0.7071, -1.0), (0.7071, 0.7071, 1.0), (0.8315, 0.5556, -1.0), (0.8315, 0.5556, 1.0), (0.9239, 0.3827, -1.0), (0.9239, 0.3827, 1.0), (0.9808, 0.1951, -1.0), (0.9808, 0.1951, 1.0), (1.0, -4.371e-08, -1.0), (1.0, -4.371e-08, 1.0), (0.9808, -0.1951, -1.0), (0.9808, -0.1951, 1.0), (0.9239, -0.3827, -1.0), (0.9239, -0.3827, 1.0), (0.8315, -0.5556, -1.0), (0.8315, -0.5556, 1.0), (0.7071, -0.7071, -1.0), (0.7071, -0.7071, 1.0), (0.5556, -0.8315, -1.0), (0.5556, -0.8315, 1.0), (0.3827, -0.9239, -1.0), (0.3827, -0.9239, 1.0), (0.1951, -0.9808, -1.0), (0.1951, -0.9808, 1.0), (-8.742e-08, -1.0, -1.0), (-8.742e-08, -1.0, 1.0), (-0.1951, -0.9808, -1.0), (-0.1951, -0.9808, 1.0), (-0.3827, -0.9239, -1.0), (-0.3827, -0.9239, 1.0), (-0.5556, -0.8315, -1.0), (-0.5556, -0.8315, 1.0), (-0.7071, -0.7071, -1.0), (-0.7071, -0.7071, 1.0), (-0.8315, -0.5556, -1.0), (-0.8315, -0.5556, 1.0), (-0.9239, -0.3827, -1.0), (-0.9239, -0.3827, 1.0), (-0.9808, -0.1951, -1.0), (-0.9808, -0.1951, 1.0), (-1.0, 1.192e-08, -1.0), (-1.0, 1.192e-08, 1.0), (-0.9808, 0.1951, -1.0), (-0.9808, 0.1951, 1.0), (-0.9239, 0.3827, -1.0), (-0.9239, 0.3827, 1.0), (-0.8315, 0.5556, -1.0), (-0.8315, 0.5556, 1.0), (-0.7071, 0.7071, -1.0), (-0.7071, 0.7071, 1.0), (-0.5556, 0.8315, -1.0), (-0.5556, 0.8315, 1.0), (-0.3827, 0.9239, -1.0), (-0.3827, 0.9239, 1.0), (-0.1951, 0.9808, -1.0), (-0.1951, 0.9808, 1.0)], [], [(0, 1, 3, 2), (2, 3, 5, 4), (4, 5, 7, 6), (6, 7, 9, 8), (8, 9, 11, 10), (10, 11, 13, 12), (12, 13, 15, 14), (14, 15, 17, 16), (16, 17, 19, 18), (18, 19, 21, 20), (20, 21, 23, 22), (22, 23, 25, 24), (24, 25, 27, 26), (26, 27, 29, 28), (28, 29, 31, 30), (30, 31, 33, 32), (32, 33, 35, 34), (34, 35, 37, 36), (36, 37, 39, 38), (38, 39, 41, 40), (40, 41, 43, 42), (42, 43, 45, 44), (44, 45, 47, 46), (46, 47, 49, 48), (48, 49, 51, 50), (50, 51, 53, 52), (52, 53, 55, 54), (54, 55, 57, 56), (56, 57, 59, 58), (58, 59, 61, 60), (3, 1, 63, 61, 59, 57, 55, 53, 51, 49, 47, 45, 43, 41, 39, 37, 35, 33, 31, 29, 27, 25, 23, 21, 19, 17, 15, 13, 11, 9, 7, 5), (60, 61, 63, 62), (62, 63, 1, 0), (0, 2, 4, 6, 8, 10, 12, 14, 16, 18, 20, 22, 24, 26, 28, 30, 32, 34, 36, 38, 40, 42, 44, 46, 48, 50, 52, 54, 56, 58, 60, 62)])
_uv = me_013.uv_layers.new(name='UVКарта')
_uv.uv.foreach_set('vector', [1.0, 0.5, 1.0, 1.0, 0.9688, 1.0, 0.9688, 0.5, 0.9688, 0.5, 0.9688, 1.0, 0.9375, 1.0, 0.9375, 0.5, 0.9375, 0.5, 0.9375, 1.0, 0.9062, 1.0, 0.9062, 0.5, 0.9062, 0.5, 0.9062, 1.0, 0.875, 1.0, 0.875, 0.5, 0.875, 0.5, 0.875, 1.0, 0.8438, 1.0, 0.8438, 0.5, 0.8438, 0.5, 0.8438, 1.0, 0.8125, 1.0, 0.8125, 0.5, 0.8125, 0.5, 0.8125, 1.0, 0.7812, 1.0, 0.7812, 0.5, 0.7812, 0.5, 0.7812, 1.0, 0.75, 1.0, 0.75, 0.5, 0.75, 0.5, 0.75, 1.0, 0.7188, 1.0, 0.7188, 0.5, 0.7188, 0.5, 0.7188, 1.0, 0.6875, 1.0, 0.6875, 0.5, 0.6875, 0.5, 0.6875, 1.0, 0.6562, 1.0, 0.6562, 0.5, 0.6562, 0.5, 0.6562, 1.0, 0.625, 1.0, 0.625, 0.5, 0.625, 0.5, 0.625, 1.0, 0.5938, 1.0, 0.5938, 0.5, 0.5938, 0.5, 0.5938, 1.0, 0.5625, 1.0, 0.5625, 0.5, 0.5625, 0.5, 0.5625, 1.0, 0.5312, 1.0, 0.5312, 0.5, 0.5312, 0.5, 0.5312, 1.0, 0.5, 1.0, 0.5, 0.5, 0.5, 0.5, 0.5, 1.0, 0.4688, 1.0, 0.4688, 0.5, 0.4688, 0.5, 0.4688, 1.0, 0.4375, 1.0, 0.4375, 0.5, 0.4375, 0.5, 0.4375, 1.0, 0.4062, 1.0, 0.4062, 0.5, 0.4062, 0.5, 0.4062, 1.0, 0.375, 1.0, 0.375, 0.5, 0.375, 0.5, 0.375, 1.0, 0.3438, 1.0, 0.3438, 0.5, 0.3438, 0.5, 0.3438, 1.0, 0.3125, 1.0, 0.3125, 0.5, 0.3125, 0.5, 0.3125, 1.0, 0.2812, 1.0, 0.2812, 0.5, 0.2812, 0.5, 0.2812, 1.0, 0.25, 1.0, 0.25, 0.5, 0.25, 0.5, 0.25, 1.0, 0.2188, 1.0, 0.2188, 0.5, 0.2188, 0.5, 0.2188, 1.0, 0.1875, 1.0, 0.1875, 0.5, 0.1875, 0.5, 0.1875, 1.0, 0.1562, 1.0, 0.1562, 0.5, 0.1562, 0.5, 0.1562, 1.0, 0.125, 1.0, 0.125, 0.5, 0.125, 0.5, 0.125, 1.0, 0.09375, 1.0, 0.09375, 0.5, 0.09375, 0.5, 0.09375, 1.0, 0.0625, 1.0, 0.0625, 0.5, 0.2968, 0.4854, 0.25, 0.49, 0.2032, 0.4854, 0.1582, 0.4717, 0.1167, 0.4496, 0.08029, 0.4197, 0.05045, 0.3833, 0.02827, 0.3418, 0.01461, 0.2968, 0.01, 0.25, 0.01461, 0.2032, 0.02827, 0.1582, 0.05045, 0.1167, 0.08029, 0.08029, 0.1167, 0.05045, 0.1582, 0.02827, 0.2032, 0.01461, 0.25, 0.01, 0.2968, 0.01461, 0.3418, 0.02827, 0.3833, 0.05045, 0.4197, 0.08029, 0.4496, 0.1167, 0.4717, 0.1582, 0.4854, 0.2032, 0.49, 0.25, 0.4854, 0.2968, 0.4717, 0.3418, 0.4496, 0.3833, 0.4197, 0.4197, 0.3833, 0.4496, 0.3418, 0.4717, 0.0625, 0.5, 0.0625, 1.0, 0.03125, 1.0, 0.03125, 0.5, 0.03125, 0.5, 0.03125, 1.0, 0.0, 1.0, 0.0, 0.5, 0.75, 0.49, 0.7968, 0.4854, 0.8418, 0.4717, 0.8833, 0.4496, 0.9197, 0.4197, 0.9496, 0.3833, 0.9717, 0.3418, 0.9854, 0.2968, 0.99, 0.25, 0.9854, 0.2032, 0.9717, 0.1582, 0.9496, 0.1167, 0.9197, 0.08029, 0.8833, 0.05045, 0.8418, 0.02827, 0.7968, 0.01461, 0.75, 0.01, 0.7032, 0.01461, 0.6582, 0.02827, 0.6167, 0.05045, 0.5803, 0.08029, 0.5504, 0.1167, 0.5283, 0.1582, 0.5146, 0.2032, 0.51, 0.25, 0.5146, 0.2968, 0.5283, 0.3418, 0.5504, 0.3833, 0.5803, 0.4197, 0.6167, 0.4496, 0.6582, 0.4717, 0.7032, 0.4854])
me_013.use_remesh_fix_poles = True
me_013.use_remesh_preserve_attributes = False
me_013.update()

# ---- objects
ob_cube = bpy.data.objects.new('Cube', me_cube)
ob_light = bpy.data.objects.new('Light', light_light)
ob_camera = bpy.data.objects.new('Camera', cam_camera)
ob_x = bpy.data.objects.new('Цилиндр', me_x)
ob_001 = bpy.data.objects.new('Цилиндр.001', me_001)
ob_002 = bpy.data.objects.new('Цилиндр.002', me_002)
ob_003 = bpy.data.objects.new('Цилиндр.003', me_003)
ob_004 = bpy.data.objects.new('Цилиндр.004', me_004)
ob_005 = bpy.data.objects.new('Цилиндр.005', me_005)
ob_006 = bpy.data.objects.new('Цилиндр.006', me_006)
ob_008 = bpy.data.objects.new('Цилиндр.008', me_008)
ob_007 = bpy.data.objects.new('Цилиндр.007', me_007)
ob_009 = bpy.data.objects.new('Цилиндр.009', me_009)
ob_010 = bpy.data.objects.new('Цилиндр.010', me_010)
ob_011 = bpy.data.objects.new('Цилиндр.011', me_011)
ob_012 = bpy.data.objects.new('Цилиндр.012', me_012)
ob_016 = bpy.data.objects.new('Цилиндр.016', me_016)
ob_015 = bpy.data.objects.new('Цилиндр.015', me_015)
ob_014 = bpy.data.objects.new('Цилиндр.014', me_014)
ob_013 = bpy.data.objects.new('Цилиндр.013', me_013)

# ---- transforms, parenting, visibility, modifiers, constraints
ob_cube.location = (0.0, 0.0, 0.0)
ob_cube.scale = (1.0, 1.0, 0.09317)
ob_cube.lock_rotations_4d = False
ob_cube.empty_display_type = 'ARROWS'
ob_cube.lineart.crease_threshold = 0.0
ob_light.location = (4.076, 1.005, 5.904)
ob_light.rotation_euler = (0.6503, 0.05522, 1.866)
ob_light.lock_rotations_4d = False
ob_light.empty_display_type = 'ARROWS'
ob_light.color = (0.0, 0.0, 0.0, 0.0)
ob_light.lineart.crease_threshold = 0.0
ob_camera.location = (7.359, -6.926, 4.958)
ob_camera.rotation_euler = (1.109, 0.0, 0.8149)
ob_camera.lock_rotations_4d = False
ob_camera.empty_display_type = 'ARROWS'
ob_camera.color = (0.0, 0.0, 0.0, 0.0)
ob_camera.display_type = 'WIRE'
ob_camera.lineart.crease_threshold = 0.0
ob_x.location = (0.4454, -0.4147, 0.09483)
ob_x.scale = (-0.314, 0.2974, 0.1092)
ob_001.location = (-0.3676, -0.1547, 0.09483)
ob_001.scale = (-0.314, 0.2974, 0.1092)
ob_002.location = (0.1903, 0.5536, 0.09483)
ob_002.scale = (-0.314, 0.2974, 0.1092)
ob_003.location = (-0.8888, 0.8464, 0.6754)
ob_003.scale = (0.08533, 0.07574, 0.7171)
ob_004.location = (-0.7547, 0.8235, 1.108)
ob_004.rotation_euler = (0.0, 1.57, 0.03294)
ob_004.scale = (0.4172, 0.4288, -0.04079)
ob_005.location = (0.362, -0.3786, 0.3458)
ob_005.scale = (0.08144, 0.09807, 0.1723)
_m = ob_005.modifiers.new('Упрощение', 'DECIMATE')
_m.ratio = 0.2
ob_006.location = (0.362, -0.3786, 0.5461)
ob_006.rotation_euler = (0.0, 1.114, 0.0)
ob_006.scale = (0.1275, 0.1328, 0.2095)
_m = ob_006.modifiers.new('Упрощение', 'DECIMATE')
_m.ratio = 0.2
ob_008.location = (0.188, 0.5691, 0.3458)
ob_008.scale = (0.08144, 0.09807, 0.1723)
_m = ob_008.modifiers.new('Упрощение', 'DECIMATE')
_m.ratio = 0.2
ob_007.location = (0.188, 0.5691, 0.5461)
ob_007.rotation_euler = (-1.383, -0.07596, -1.552)
ob_007.scale = (0.06073, 0.0635, 0.2904)
_m = ob_007.modifiers.new('Упрощение', 'DECIMATE')
_m.ratio = 0.2
ob_009.location = (0.336, 0.5691, 0.67)
ob_009.rotation_euler = (-1.383, -0.07596, -1.552)
ob_009.scale = (0.02646, 0.02557, 0.2847)
_m = ob_009.modifiers.new('Упрощение', 'DECIMATE')
_m.ratio = 0.2
ob_010.location = (0.336, 0.6651, 0.5852)
ob_010.rotation_euler = (-1.383, -0.07596, -1.552)
ob_010.scale = (0.02646, 0.02557, 0.2847)
_m = ob_010.modifiers.new('Упрощение', 'DECIMATE')
_m.ratio = 0.2
ob_011.location = (0.336, 0.4724, 0.5852)
ob_011.rotation_euler = (-1.383, -0.07596, -1.552)
ob_011.scale = (0.02646, 0.02557, 0.2847)
_m = ob_011.modifiers.new('Упрощение', 'DECIMATE')
_m.ratio = 0.2
ob_012.location = (0.5428, -0.3786, 0.6376)
ob_012.rotation_euler = (0.0, 1.114, 0.0)
ob_012.scale = (0.03027, 0.03142, 0.07817)
_m = ob_012.modifiers.new('Упрощение', 'DECIMATE')
_m.ratio = 0.2
ob_016.location = (-0.3191, -0.1456, 0.9988)
ob_016.scale = (0.05544, 0.04771, 0.695)
_m = ob_016.modifiers.new('Упрощение', 'DECIMATE')
_m.ratio = 0.2
ob_015.location = (-0.1273, -0.1456, 1.676)
ob_015.rotation_euler = (-1.858, -0.05885, -1.519)
ob_015.scale = (0.0218, 0.01865, 0.417)
_m = ob_015.modifiers.new('Упрощение', 'DECIMATE')
_m.ratio = 0.2
ob_014.location = (-0.1931, -0.06673, 1.627)
ob_014.rotation_euler = (-1.858, -0.05885, -1.519)
ob_014.scale = (0.0218, 0.01865, 0.417)
_m = ob_014.modifiers.new('Упрощение', 'DECIMATE')
_m.ratio = 0.2
ob_013.location = (-0.1931, -0.2251, 1.627)
ob_013.rotation_euler = (-1.858, -0.05885, -1.519)
ob_013.scale = (0.0218, 0.01865, 0.417)
_m = ob_013.modifiers.new('Упрощение', 'DECIMATE')
_m.ratio = 0.2

# ---- collection membership
col_collection.objects.link(ob_cube)
col_collection.objects.link(ob_light)
col_collection.objects.link(ob_camera)
col_collection.objects.link(ob_x)
col_collection.objects.link(ob_001)
col_collection.objects.link(ob_002)
col_collection.objects.link(ob_003)
col_collection.objects.link(ob_004)
col_collection.objects.link(ob_005)
col_collection.objects.link(ob_006)
col_collection.objects.link(ob_008)
col_collection.objects.link(ob_007)
col_collection.objects.link(ob_009)
col_collection.objects.link(ob_010)
col_collection.objects.link(ob_011)
col_collection.objects.link(ob_012)
col_collection.objects.link(ob_016)
col_collection.objects.link(ob_015)
col_collection.objects.link(ob_014)
col_collection.objects.link(ob_013)

# ---- scene / render settings (as saved in the file)
scene.camera = ob_camera
scene.frame_start = 1; scene.frame_end = 250; scene.frame_set(1)
scene.render.engine = 'BLENDER_EEVEE_NEXT'
scene.cycles.use_denoising = False
scene.cycles.samples = 128
scene.cycles.sampling_pattern = 'TABULATED_SOBOL'
scene.cycles.use_adaptive_sampling = False
scene.cycles.use_light_tree = False
scene.view_settings.view_transform = 'Filmic'
bpy.context.view_layer.update()
